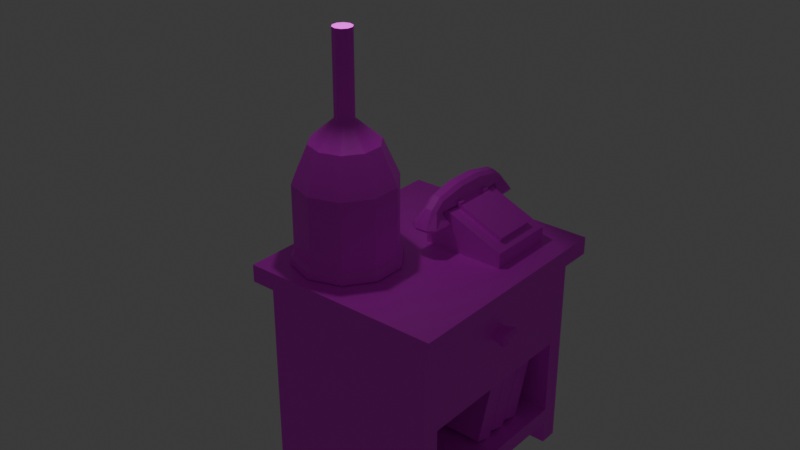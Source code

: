 # Source: low_poly_mesita.blend  (saved by Blender 4.1.24; exported with 4.5.12 LTS)
import bpy
from mathutils import Matrix  # noqa: F401  (used for matrix-valued properties, if any)

bpy.ops.wm.read_factory_settings(use_empty=True)
scene = bpy.context.scene
scene.name = 'Scene'

# ---- collections
col_mesita = bpy.data.collections.new('Mesita'); scene.collection.children.link(col_mesita)
col_libros = bpy.data.collections.new('Libros'); scene.collection.children.link(col_libros)
col_telefono = bpy.data.collections.new('Telefono'); scene.collection.children.link(col_telefono)
col_lampara = bpy.data.collections.new('Lampara'); scene.collection.children.link(col_lampara)

# ---- images (referenced by path relative to the original .blend; pixels are not part of the script)
import os
ASSET_DIR = os.environ.get("B2B_ASSET_DIR", "")  # directory of the original .blend (textures are referenced by path, not embedded)
HERE = os.path.dirname(os.path.abspath(__file__))  # packed textures are extracted next to this script under _unpacked/

def load_image(name, relpath, width, height, colorspace="sRGB"):
    """Load a texture the original file referenced (path relative to the .blend, or extracted next to this script)."""
    p = next((c for c in (os.path.join(HERE, relpath), os.path.join(ASSET_DIR, relpath)) if relpath and os.path.exists(c)), "")
    if p:
        img = bpy.data.images.load(p, check_existing=True)
        img.name = name
    else:  # same state as the original file: an image datablock whose file is absent (Cycles renders it pink)
        img = bpy.data.images.new(name, width, height)
        img.source = "FILE"
        img.filepath = "//" + (relpath or name)
    img.colorspace_settings.name = colorspace
    return img
img_mesita_texture = load_image('mesita_texture', 'mesita_texture.png', 1024, 1024, 'sRGB')
img_book1 = load_image('book1', 'book1.png', 1024, 1024, 'sRGB')
img_book2 = load_image('book2', 'book2.png', 1024, 1024, 'sRGB')
img_book3 = load_image('book3', 'book3.png', 1024, 1024, 'sRGB')
img_telefono_texture = load_image('Telefono_texture', 'Telefono_texture.png', 1024, 1024, 'sRGB')
img_lampara_texture = load_image('Lampara_texture', 'Lampara_texture.png', 1024, 1024, 'sRGB')
img_cabeza_lampara_texture_png = load_image('cabeza_lampara_texture.png', 'cabeza_lampara_texture.png', 1024, 1024, 'sRGB')

# ---- materials (node trees are filled in below, after node groups)
mat_mesita_mat = bpy.data.materials.new('mesita_MAt')
mat_mesita_mat.use_transparent_shadow = False
mat_material_002 = bpy.data.materials.new('Material.002')
mat_material_002.use_transparent_shadow = False
mat_material_003 = bpy.data.materials.new('Material.003')
mat_material_003.use_transparent_shadow = False
mat_material_004 = bpy.data.materials.new('Material.004')
mat_material_004.use_transparent_shadow = False
mat_telefono_mat = bpy.data.materials.new('telefono_MAT')
mat_telefono_mat.use_transparent_shadow = False
mat_lampara_mat = bpy.data.materials.new('lampara_MAT')
mat_lampara_mat.use_transparent_shadow = False
mat_cabeza_lampara_mat = bpy.data.materials.new('cabeza_lampara_MAT')
mat_cabeza_lampara_mat.use_transparent_shadow = False

# ---- material node trees
mat_mesita_mat.use_nodes = True; mat_mesita_mat.node_tree.nodes.clear()
_N = mat_mesita_mat.node_tree.nodes; _L = mat_mesita_mat.node_tree.links
n0 = _N.new('ShaderNodeBsdfPrincipled'); n0.name = 'Principled BSDF'; n0.location = (10, 300)
n1 = _N.new('ShaderNodeOutputMaterial'); n1.name = 'Material Output'; n1.location = (300, 300)
n2 = _N.new('ShaderNodeTexImage'); n2.name = 'Image Texture'; n2.location = (-280, 275)
n2.image = img_mesita_texture
_L.new(n0.outputs[0], n1.inputs[0])
_L.new(n2.outputs[0], n0.inputs[0])
n1.is_active_output = True
mat_material_002.use_nodes = True; mat_material_002.node_tree.nodes.clear()
_N = mat_material_002.node_tree.nodes; _L = mat_material_002.node_tree.links
n0 = _N.new('ShaderNodeBsdfPrincipled'); n0.name = 'Principled BSDF'; n0.location = (10, 300)
n1 = _N.new('ShaderNodeOutputMaterial'); n1.name = 'Material Output'; n1.location = (300, 300)
n2 = _N.new('ShaderNodeTexImage'); n2.name = 'Image Texture'; n2.location = (-280, 275)
n2.image = img_book1
_L.new(n0.outputs[0], n1.inputs[0])
_L.new(n2.outputs[0], n0.inputs[0])
n1.is_active_output = True
mat_material_003.use_nodes = True; mat_material_003.node_tree.nodes.clear()
_N = mat_material_003.node_tree.nodes; _L = mat_material_003.node_tree.links
n0 = _N.new('ShaderNodeBsdfPrincipled'); n0.name = 'Principled BSDF'; n0.location = (10, 300)
n1 = _N.new('ShaderNodeOutputMaterial'); n1.name = 'Material Output'; n1.location = (300, 300)
n2 = _N.new('ShaderNodeTexImage'); n2.name = 'Image Texture'; n2.location = (-280, 275)
n2.image = img_book2
_L.new(n0.outputs[0], n1.inputs[0])
_L.new(n2.outputs[0], n0.inputs[0])
n1.is_active_output = True
mat_material_004.use_nodes = True; mat_material_004.node_tree.nodes.clear()
_N = mat_material_004.node_tree.nodes; _L = mat_material_004.node_tree.links
n0 = _N.new('ShaderNodeBsdfPrincipled'); n0.name = 'Principled BSDF'; n0.location = (10, 300)
n1 = _N.new('ShaderNodeOutputMaterial'); n1.name = 'Material Output'; n1.location = (300, 300)
n2 = _N.new('ShaderNodeTexImage'); n2.name = 'Image Texture'; n2.location = (-280, 275)
n2.image = img_book3
_L.new(n0.outputs[0], n1.inputs[0])
_L.new(n2.outputs[0], n0.inputs[0])
n1.is_active_output = True
mat_telefono_mat.use_nodes = True; mat_telefono_mat.node_tree.nodes.clear()
_N = mat_telefono_mat.node_tree.nodes; _L = mat_telefono_mat.node_tree.links
n0 = _N.new('ShaderNodeBsdfPrincipled'); n0.name = 'Principled BSDF'; n0.location = (10, 300)
n1 = _N.new('ShaderNodeOutputMaterial'); n1.name = 'Material Output'; n1.location = (300, 300)
n2 = _N.new('ShaderNodeTexImage'); n2.name = 'Image Texture'; n2.location = (-280, 275)
n2.image = img_telefono_texture
_L.new(n0.outputs[0], n1.inputs[0])
_L.new(n2.outputs[0], n0.inputs[0])
n1.is_active_output = True
mat_lampara_mat.use_nodes = True; mat_lampara_mat.node_tree.nodes.clear()
_N = mat_lampara_mat.node_tree.nodes; _L = mat_lampara_mat.node_tree.links
n0 = _N.new('ShaderNodeBsdfPrincipled'); n0.name = 'Principled BSDF'; n0.location = (10, 300)
n1 = _N.new('ShaderNodeOutputMaterial'); n1.name = 'Material Output'; n1.location = (300, 300)
n2 = _N.new('ShaderNodeTexImage'); n2.name = 'Image Texture'; n2.location = (-280, 275)
n2.image = img_lampara_texture
_L.new(n0.outputs[0], n1.inputs[0])
_L.new(n2.outputs[0], n0.inputs[0])
n1.is_active_output = True
mat_cabeza_lampara_mat.use_nodes = True; mat_cabeza_lampara_mat.node_tree.nodes.clear()
_N = mat_cabeza_lampara_mat.node_tree.nodes; _L = mat_cabeza_lampara_mat.node_tree.links
n0 = _N.new('ShaderNodeBsdfPrincipled'); n0.name = 'Principled BSDF'; n0.location = (10, 300)
n0.inputs[2].default_value = 0.0
n0.inputs[4].default_value = 0.0
n1 = _N.new('ShaderNodeOutputMaterial'); n1.name = 'Material Output'; n1.location = (300, 300)
n2 = _N.new('ShaderNodeTexImage'); n2.name = 'Image Texture'; n2.location = (-280, 275)
n2.image = img_cabeza_lampara_texture_png
_L.new(n0.outputs[0], n1.inputs[0])
_L.new(n2.outputs[0], n0.inputs[0])
n1.is_active_output = True

# ---- world
world_world = bpy.data.worlds.new('World'); scene.world = world_world
world_world.use_nodes = True; world_world.node_tree.nodes.clear()
_N = world_world.node_tree.nodes; _L = world_world.node_tree.links
n0 = _N.new('ShaderNodeOutputWorld'); n0.name = 'World Output'; n0.location = (300, 300)
n1 = _N.new('ShaderNodeBackground'); n1.name = 'Background'; n1.location = (10, 300)
n1.inputs[0].default_value = (0.05088, 0.05088, 0.05088, 1.0)
_L.new(n1.outputs[0], n0.inputs[0])
n0.is_active_output = True
world_world.color = (0.05088, 0.05088, 0.05088)
world_world.use_sun_shadow = False
world_world.sun_shadow_jitter_overblur = 0.0

# ---- lights
light_point = bpy.data.lights.new('Point', 'POINT')
light_point.transmission_factor = 0.0
light_point.energy = 217.3
light_point.shadow_soft_size = 0.25
light_point.shadow_maximum_resolution = 0.006
light_point.use_absolute_resolution = True

# ---- meshes
me_cube = bpy.data.meshes.new('Cube')
me_cube.from_pydata([(1.0, -0.83, -1.0), (1.0, -1.0, -1.0), (-1.0, -0.83, -1.0), (-1.0, -1.0, -1.0), (-1.0, 0.0, -1.0), (1.0, 0.0, 1.0), (-1.0, 0.0, 1.0), (1.0, 0.0, -1.0), (0.669, -0.83, -1.0), (-0.6712, -0.83, -1.0), (-0.6712, -1.0, -1.0), (0.669, -1.0, -1.0), (0.669, 0.0, -1.0), (-0.6712, 0.0, -1.0), (-1.0, -0.83, -1.234), (-1.0, -1.0, -1.234), (-0.6712, -0.83, -1.234), (0.669, -1.0, -1.234), (1.0, -1.0, -1.234), (1.0, -0.83, -1.234), (0.669, -0.83, -1.234), (-0.6712, -1.0, -1.234), (1.0, -0.83, -0.8413), (1.0, 0.0, -0.8413), (-1.0, 0.0, -0.8413), (-0.6712, 0.0, -0.8413), (0.669, 0.0, -0.8413), (1.0, -0.83, 0.07937), (1.0, 0.0, 0.07937), (-1.0, 0.0, 0.07937), (-0.6712, 0.0, 0.07937), (-0.6281, -0.83, 0.07937), (-0.6281, -0.83, -0.8413), (-0.6281, 0.0, 0.07937), (-0.6281, 0.0, -0.8413), (-1.0, -1.0, 0.8283), (1.0, -1.0, 0.8283), (1.0, -0.83, 0.8283), (1.0, 0.0, 0.8283), (-1.0, 0.0, 0.8283), (1.0, -0.83, 0.687), (1.0, 0.0, 0.687), (-1.0, 0.0, 0.687), (1.0, -0.83, 0.2367), (1.0, 0.0, 0.2367), (-1.0, 0.0, 0.2367), (0.7994, 0.0, 0.07937), (0.7994, -0.83, 0.07937), (1.0, 0.0, -0.07257), (1.0, -0.83, -0.07257), (0.7994, -0.83, -0.07257), (0.7994, 0.0, -0.07257), (1.0, 0.0, 0.4366), (1.0, -0.07403, 0.4366), (1.0, 0.0, 0.5173), (1.0, -0.07403, 0.5173), (1.123, 0.0, 0.5361), (1.167, 0.0, 0.5098), (1.167, 0.0, 0.4442), (1.123, 0.0, 0.4179), (1.167, -0.063, 0.5098), (1.123, -0.09122, 0.536), (1.123, -0.09122, 0.4179), (1.167, -0.063, 0.4442), (-1.136, 0.0, 1.0), (-1.136, 0.0, 0.8283), (-1.136, -1.105, 0.8283), (-1.136, -1.105, 1.0), (1.138, 0.0, 1.0), (1.138, 0.0, 0.8283), (1.138, -1.105, 1.0), (1.138, -1.105, 0.8283), (1.0, 0.83, -1.0), (1.0, 1.0, -1.0), (-1.0, 0.83, -1.0), (-1.0, 1.0, -1.0), (0.669, 0.83, -1.0), (-0.6712, 0.83, -1.0), (-0.6712, 1.0, -1.0), (0.669, 1.0, -1.0), (-1.0, 0.83, -1.234), (-1.0, 1.0, -1.234), (-0.6712, 0.83, -1.234), (0.669, 1.0, -1.234), (1.0, 1.0, -1.234), (1.0, 0.83, -1.234), (0.669, 0.83, -1.234), (-0.6712, 1.0, -1.234), (1.0, 0.83, -0.8413), (1.0, 0.83, 0.07937), (-0.6281, 0.83, 0.07937), (-0.6281, 0.83, -0.8413), (-1.0, 1.0, 0.8283), (1.0, 1.0, 0.8283), (1.0, 0.83, 0.8283), (1.0, 0.83, 0.687), (1.0, 0.83, 0.2367), (0.7994, 0.83, 0.07937), (1.0, 0.83, -0.07257), (0.7994, 0.83, -0.07257), (1.0, 0.07403, 0.4366), (1.0, 0.07403, 0.5173), (1.167, 0.063, 0.5098), (1.123, 0.09122, 0.536), (1.123, 0.09122, 0.4179), (1.167, 0.063, 0.4442), (-1.136, 1.105, 0.8283), (-1.136, 1.105, 1.0), (1.138, 1.105, 1.0), (1.138, 1.105, 0.8283)], [], [(0, 1, 18, 19), (26, 23, 7, 12), (5, 6, 64, 67, 70, 68), (24, 25, 13, 4), (25, 26, 12, 13), (13, 12, 7, 0, 8, 11, 10, 9, 2, 4), (9, 10, 21, 16), (20, 19, 18, 17), (14, 16, 21, 15), (1, 11, 17, 18), (11, 8, 20, 17), (10, 3, 15, 21), (2, 9, 16, 14), (8, 0, 19, 20), (3, 2, 14, 15), (29, 30, 25, 24), (7, 23, 22, 0), (22, 23, 34, 32), (24, 4, 2, 3, 35, 39, 42, 45, 29), (36, 35, 3, 10, 11, 1), (5, 38, 39, 6), (27, 22, 32, 31, 47), (34, 33, 31, 32), (39, 38, 41, 42), (46, 47, 31, 33), (45, 44, 28, 30, 29), (27, 47, 50, 49), (28, 44, 43, 27), (48, 49, 50, 51), (53, 55, 54, 41, 40, 43, 44, 52), (41, 38, 37, 40), (53, 52, 59, 62), (54, 55, 61, 56), (55, 53, 62, 61), (52, 54, 56, 57, 58, 59), (61, 62, 63, 60), (58, 63, 62, 59), (56, 61, 60, 57), (58, 57, 60, 63), (28, 27, 49, 48), (71, 70, 67, 66), (65, 66, 67, 64), (36, 37, 38, 69, 71), (42, 41, 54, 52, 44, 45), (70, 71, 69, 68), (6, 39, 65, 64), (38, 5, 68, 69), (47, 46, 51, 50), (40, 37, 36, 1, 0, 22, 27, 43), (35, 36, 71, 66), (39, 35, 66, 65), (72, 85, 84, 73), (5, 68, 108, 107, 64, 6), (13, 4, 74, 77, 78, 79, 76, 72, 7, 12), (77, 82, 87, 78), (86, 83, 84, 85), (80, 81, 87, 82), (73, 84, 83, 79), (79, 83, 86, 76), (78, 87, 81, 75), (74, 80, 82, 77), (76, 86, 85, 72), (75, 81, 80, 74), (7, 72, 88, 23), (88, 91, 34, 23), (24, 29, 45, 42, 39, 92, 75, 74, 4), (93, 73, 79, 78, 75, 92), (89, 97, 90, 91, 88), (34, 91, 90, 33), (46, 33, 90, 97), (89, 98, 99, 97), (28, 89, 96, 44), (48, 51, 99, 98), (100, 52, 44, 96, 95, 41, 54, 101), (41, 95, 94, 38), (100, 104, 59, 52), (54, 56, 103, 101), (101, 103, 104, 100), (103, 102, 105, 104), (58, 59, 104, 105), (56, 57, 102, 103), (58, 105, 102, 57), (28, 48, 98, 89), (109, 106, 107, 108), (65, 64, 107, 106), (93, 109, 69, 38, 94), (108, 68, 69, 109), (97, 99, 51, 46), (95, 96, 89, 88, 72, 73, 93, 94), (92, 106, 109, 93), (39, 65, 106, 92)])
_uv = me_cube.uv_layers.new(name='UVMap')
_uv.uv.foreach_set('vector', [0.2396, 0.537, 0.2619, 0.537, 0.2619, 0.5643, 0.2396, 0.5643, 0.5306, 0.3617, 0.5306, 0.3184, 0.5513, 0.3184, 0.5513, 0.3617, 0.4342, 0.2785, 0.4342, 0.01776, 0.4342, 2.235e-08, 0.5789, 3.5e-08, 0.5789, 0.2965, 0.4342, 0.2965, 0.5306, 0.5802, 0.5306, 0.5372, 0.5513, 0.5372, 0.5513, 0.5802, 0.5306, 0.5372, 0.5306, 0.3617, 0.5513, 0.3617, 0.5513, 0.5372, 0.6219, 0.1309, 0.7973, 0.1309, 0.8406, 0.1309, 0.8406, 0.2396, 0.7973, 0.2396, 0.7973, 0.26, 0.6219, 0.26, 0.6219, 0.2396, 0.5818, 0.2396, 0.5818, 0.1309, 0.581, 0.2619, 0.6033, 0.2619, 0.6033, 0.2926, 0.581, 0.2926, 0.3814, 0.8588, 0.3814, 0.8154, 0.4037, 0.8154, 0.4037, 0.8588, 0.426, 0.8585, 0.426, 0.8154, 0.4482, 0.8154, 0.4482, 0.8585, 7.492e-09, 0.8071, 0.04331, 0.8071, 0.04331, 0.8378, 4.811e-09, 0.8378, 0.6234, 0.2619, 0.6457, 0.2619, 0.6457, 0.2926, 0.6234, 0.2926, 0.2187, 0.8071, 0.2617, 0.8071, 0.2617, 0.8378, 0.2187, 0.8378, 0.3201, 0.8585, 0.3201, 0.8154, 0.3508, 0.8154, 0.3508, 0.8585, 0.8132, 0.5572, 0.8132, 0.5139, 0.8439, 0.5139, 0.8439, 0.5572, 0.5513, 0.5325, 0.5736, 0.5325, 0.5736, 0.5632, 0.5513, 0.5632, 0.41, 0.5802, 0.41, 0.5372, 0.5306, 0.5372, 0.5306, 0.5802, 0.1309, 0.537, 0.1309, 0.5163, 0.2396, 0.5163, 0.2396, 0.537, 0.5017, 0.5981, 0.5017, 0.7068, 0.2894, 0.7068, 0.2894, 0.5981, 0.6803, 0.5171, 0.6803, 0.5379, 0.5736, 0.5379, 0.5513, 0.5379, 0.5513, 0.2985, 0.6803, 0.2985, 0.6803, 0.317, 0.6803, 0.3759, 0.6803, 0.3965, 0.002325, 0.5677, 0.2617, 0.5677, 0.2617, 0.8071, 0.2187, 0.8071, 0.04331, 0.8071, 0.002325, 0.8071, 0.2894, 0.3184, 0.3119, 0.3184, 0.3119, 0.5802, 0.2894, 0.5802, 0.8406, 1.023e-09, 0.9612, 1.013e-08, 0.9612, 0.2132, 0.8406, 0.2132, 0.8406, 0.02627, 0.9316, 0.4052, 0.8157, 0.4052, 0.8157, 0.2965, 0.9316, 0.2965, 0.3119, 0.5802, 0.3119, 0.3184, 0.3304, 0.3184, 0.3304, 0.5802, 0.8132, 0.6753, 0.8132, 0.5666, 1.0, 0.5666, 1.0, 0.6753, 0.3894, 0.5802, 0.3894, 0.3184, 0.41, 0.3184, 0.41, 0.5372, 0.41, 0.5802, 0.7316, 0.2882, 0.7316, 0.2619, 0.7515, 0.2619, 0.7515, 0.2882, 0.1309, 0.3957, 0.1309, 0.3751, 0.2396, 0.3751, 0.2396, 0.3957, 0.9338, 0.4052, 0.9338, 0.2965, 0.9601, 0.2965, 0.9601, 0.4052, 0.1406, 0.3489, 0.1406, 0.3383, 0.1309, 0.3383, 0.1309, 0.3161, 0.2396, 0.3161, 0.2396, 0.3751, 0.1309, 0.3751, 0.1309, 0.3489, 0.1309, 0.3161, 0.1309, 0.2976, 0.2396, 0.2976, 0.2396, 0.3161, 0.6898, 0.2641, 0.6898, 0.2738, 0.6739, 0.2738, 0.6739, 0.2619, 0.7097, 0.2738, 0.7097, 0.2641, 0.7255, 0.2619, 0.7255, 0.2738, 0.7645, 0.2838, 0.754, 0.2838, 0.7515, 0.2678, 0.767, 0.2678, 0.3632, 0.3184, 0.3527, 0.3184, 0.3502, 0.3023, 0.3536, 0.2965, 0.3622, 0.2965, 0.3657, 0.3023, 0.767, 0.2678, 0.7515, 0.2678, 0.7549, 0.2619, 0.7635, 0.2619, 0.668, 0.2738, 0.668, 0.2656, 0.6739, 0.2619, 0.6739, 0.2738, 0.7255, 0.2738, 0.7255, 0.2619, 0.7316, 0.2656, 0.7316, 0.2738, 0.791, 0.2694, 0.7821, 0.2694, 0.7821, 0.2619, 0.791, 0.2619, 0.1309, 0.3957, 0.2396, 0.3957, 0.2396, 0.4156, 0.1309, 0.4156, 0.265, 0.6054, 0.286, 0.6054, 0.286, 0.883, 0.265, 0.883, 0.5251, 0.7453, 0.5251, 0.8875, 0.5017, 0.8875, 0.5017, 0.7453, 0.2757, 0.01807, 0.2534, 0.01807, 0.1447, 0.01807, 0.1447, 1.265e-08, 0.2894, 2.53e-08, 0.3304, 0.5802, 0.3304, 0.3184, 0.3527, 0.3184, 0.3632, 0.3184, 0.3894, 0.3184, 0.3894, 0.5802, 0.5262, 0.5981, 0.5486, 0.5981, 0.5486, 0.7413, 0.5262, 0.7413, 0.2894, 0.5802, 0.3119, 0.5802, 0.3119, 0.5981, 0.2894, 0.5981, 0.3119, 0.3184, 0.2894, 0.3184, 0.2894, 0.3003, 0.3119, 0.3003, 0.9601, 0.5139, 0.9601, 0.4052, 0.98, 0.4052, 0.98, 0.5139, 0.2396, 0.3161, 0.2396, 0.2976, 0.2613, 0.2976, 0.2613, 0.537, 0.2396, 0.537, 0.2396, 0.5163, 0.2396, 0.3957, 0.2396, 0.3751, 0.2762, 0.27, 0.2762, 0.0278, 0.2889, 0.01108, 0.2889, 0.2865, 0.1492, 0.2792, 0.272, 0.2792, 0.285, 0.2959, 0.1492, 0.2959, 0.02227, 0.537, 0.02227, 0.5643, -2.799e-09, 0.5643, -1.181e-10, 0.537, 0.4342, 0.2785, 0.4342, 0.2965, 0.2929, 0.2965, 0.2929, 9.694e-09, 0.4342, 2.235e-08, 0.4342, 0.01776, 0.6219, 0.1309, 0.5818, 0.1309, 0.5818, 0.02227, 0.6219, 0.02227, 0.6219, -1.222e-10, 0.7973, -1.336e-08, 0.7973, 0.02227, 0.8406, 0.02227, 0.8406, 0.1309, 0.7973, 0.1309, 0.6655, 0.2619, 0.6655, 0.2926, 0.6457, 0.2926, 0.6457, 0.2619, 0.426, 0.8588, 0.4037, 0.8588, 0.4037, 0.8154, 0.426, 0.8154, 0.4705, 0.8585, 0.4482, 0.8585, 0.4482, 0.8154, 0.4705, 0.8154, 0.8132, 0.806, 0.8132, 0.8367, 0.7699, 0.8367, 0.7699, 0.806, 0.6234, 0.2619, 0.6234, 0.2926, 0.6012, 0.2926, 0.6012, 0.2619, 0.5944, 0.806, 0.5944, 0.8367, 0.5513, 0.8367, 0.5513, 0.806, 0.3508, 0.8154, 0.3814, 0.8154, 0.3814, 0.8585, 0.3508, 0.8585, 0.2894, 0.8154, 0.3201, 0.8154, 0.3201, 0.8588, 0.2894, 0.8588, 0.8132, 0.5325, 0.8132, 0.5632, 0.791, 0.5632, 0.791, 0.5325, 0.1309, 0.537, 0.02227, 0.537, 0.02227, 0.5163, 0.1309, 0.5163, 0.5017, 0.8135, 0.2894, 0.8135, 0.2894, 0.7068, 0.5017, 0.7068, 0.6862, 0.5152, 0.6862, 0.3946, 0.6862, 0.374, 0.6862, 0.315, 0.6862, 0.2965, 0.8112, 0.2965, 0.8112, 0.5359, 0.789, 0.5359, 0.6862, 0.5359, 0.8132, 0.5666, 0.8132, 0.806, 0.7699, 0.806, 0.5944, 0.806, 0.5513, 0.806, 0.5513, 0.5666, 0.815, 0.997, 0.815, 0.9707, 0.815, 0.784, 0.9356, 0.784, 0.9356, 0.997, 0.9311, 0.4067, 0.9311, 0.5117, 0.8147, 0.5117, 0.8132, 0.4067, 0.8132, 0.6753, 1.0, 0.6753, 1.0, 0.784, 0.8132, 0.784, 0.6898, 0.2619, 0.7097, 0.2619, 0.7097, 0.2882, 0.6898, 0.2882, 0.1309, 0.3957, 0.02227, 0.3957, 0.02227, 0.3751, 0.1309, 0.3751, 0.9338, 0.4052, 0.9601, 0.4052, 0.9601, 0.5139, 0.9338, 0.5139, 0.1213, 0.3489, 0.1309, 0.3489, 0.1309, 0.3751, 0.02227, 0.3751, 0.02227, 0.3161, 0.1309, 0.3161, 0.1309, 0.3383, 0.1213, 0.3383, 0.1309, 0.3161, 0.02227, 0.3161, 0.02227, 0.2976, 0.1309, 0.2976, 0.6898, 0.2835, 0.6739, 0.2858, 0.6739, 0.2738, 0.6898, 0.2738, 0.7097, 0.2738, 0.7255, 0.2738, 0.7255, 0.2858, 0.7097, 0.2835, 0.7791, 0.2619, 0.7825, 0.2779, 0.767, 0.2779, 0.7703, 0.2619, 0.7825, 0.2779, 0.779, 0.2838, 0.7704, 0.2838, 0.767, 0.2779, 0.668, 0.2738, 0.6739, 0.2738, 0.6739, 0.2858, 0.668, 0.2821, 0.7255, 0.2738, 0.7316, 0.2738, 0.7316, 0.2821, 0.7255, 0.2858, 0.791, 0.2701, 0.791, 0.2784, 0.7835, 0.2784, 0.7835, 0.2701, 0.1309, 0.3957, 0.1309, 0.4156, 0.02227, 0.4156, 0.02227, 0.3957, 0.2857, 0.301, 0.2857, 0.592, 0.2637, 0.592, 0.2637, 0.301, 0.5254, 0.7428, 0.5017, 0.7428, 0.5017, 0.5981, 0.5254, 0.5981, 0.01377, 0.01807, 3.122e-08, 2.729e-15, 0.1447, 1.265e-08, 0.1447, 0.01807, 0.03604, 0.01807, 0.5262, 0.8875, 0.5262, 0.7432, 0.5486, 0.7432, 0.5486, 0.8875, 0.9601, 0.2965, 0.98, 0.2965, 0.98, 0.4052, 0.9601, 0.4052, 0.02227, 0.3161, 0.02227, 0.3751, 0.02227, 0.3957, 0.02227, 0.5163, 0.02227, 0.537, -1.181e-10, 0.537, 2.081e-08, 0.2976, 0.02227, 0.2976, 0.01377, 0.2742, 5.202e-09, 0.292, 3.122e-08, 2.729e-15, 0.01377, 0.01807, 0.1447, 0.2798, 0.1447, 0.2954, 0.004844, 0.2954, 0.01862, 0.2798])
me_cube.materials.append(mat_mesita_mat)
me_cube.use_mirror_vertex_groups = False
me_cube.update()
me_cube_001 = bpy.data.meshes.new('Cube.001')
me_cube_001.from_pydata([(-1.0, -1.0, -1.0), (-1.0, -1.0, 1.0), (-1.0, 1.0, -1.0), (-1.0, 1.0, 1.0), (1.0, -1.0, -1.0), (1.0, -1.0, 1.0), (1.0, 1.0, -1.0), (1.0, 1.0, 1.0)], [], [(0, 1, 3, 2), (2, 3, 7, 6), (6, 7, 5, 4), (4, 5, 1, 0), (2, 6, 4, 0), (7, 3, 1, 5)])
_uv = me_cube_001.uv_layers.new(name='UVMap')
_uv.uv.foreach_set('vector', [0.375, 0.0, 0.625, 0.0, 0.625, 0.25, 0.375, 0.25, 0.375, 0.25, 0.625, 0.25, 0.625, 0.5, 0.375, 0.5, 0.375, 0.5, 0.625, 0.5, 0.625, 0.75, 0.375, 0.75, 0.375, 0.75, 0.625, 0.75, 0.625, 1.0, 0.375, 1.0, 0.125, 0.5, 0.375, 0.5, 0.375, 0.75, 0.125, 0.75, 0.625, 0.5, 0.875, 0.5, 0.875, 0.75, 0.625, 0.75])
me_cube_001.materials.append(mat_material_002)
me_cube_001.use_paint_bone_selection = False
me_cube_001.use_paint_mask = True
me_cube_001.update()
me_cube_002 = bpy.data.meshes.new('Cube.002')
me_cube_002.from_pydata([(-1.0, -1.0, -1.0), (-1.0, -1.0, 1.0), (-1.0, 1.0, -1.0), (-1.0, 1.0, 1.0), (1.0, -1.0, -1.0), (1.0, -1.0, 1.0), (1.0, 1.0, -1.0), (1.0, 1.0, 1.0)], [], [(0, 1, 3, 2), (2, 3, 7, 6), (6, 7, 5, 4), (4, 5, 1, 0), (2, 6, 4, 0), (7, 3, 1, 5)])
_uv = me_cube_002.uv_layers.new(name='UVMap')
_uv.uv.foreach_set('vector', [0.375, 0.0, 0.625, 0.0, 0.625, 0.25, 0.375, 0.25, 0.375, 0.25, 0.625, 0.25, 0.625, 0.5, 0.375, 0.5, 0.375, 0.5, 0.625, 0.5, 0.625, 0.75, 0.375, 0.75, 0.375, 0.75, 0.625, 0.75, 0.625, 1.0, 0.375, 1.0, 0.125, 0.5, 0.375, 0.5, 0.375, 0.75, 0.125, 0.75, 0.625, 0.5, 0.875, 0.5, 0.875, 0.75, 0.625, 0.75])
me_cube_002.materials.append(mat_material_003)
me_cube_002.use_paint_bone_selection = False
me_cube_002.use_paint_mask = True
me_cube_002.update()
me_cube_003 = bpy.data.meshes.new('Cube.003')
me_cube_003.from_pydata([(-1.0, -1.0, -1.0), (-1.0, -1.0, 1.0), (-1.0, 1.0, -1.0), (-1.0, 1.0, 1.0), (1.0, -1.0, -1.0), (1.0, -1.0, 1.0), (1.0, 1.0, -1.0), (1.0, 1.0, 1.0)], [], [(0, 1, 3, 2), (2, 3, 7, 6), (6, 7, 5, 4), (4, 5, 1, 0), (2, 6, 4, 0), (7, 3, 1, 5)])
_uv = me_cube_003.uv_layers.new(name='UVMap')
_uv.uv.foreach_set('vector', [0.375, 0.0, 0.625, 0.0, 0.625, 0.25, 0.375, 0.25, 0.375, 0.25, 0.625, 0.25, 0.625, 0.5, 0.375, 0.5, 0.375, 0.5, 0.625, 0.5, 0.625, 0.75, 0.375, 0.75, 0.375, 0.75, 0.625, 0.75, 0.625, 1.0, 0.375, 1.0, 0.125, 0.5, 0.375, 0.5, 0.375, 0.75, 0.125, 0.75, 0.625, 0.5, 0.875, 0.5, 0.875, 0.75, 0.625, 0.75])
me_cube_003.materials.append(mat_material_004)
me_cube_003.update()
me_cube_004 = bpy.data.meshes.new('Cube.004')
me_cube_004.from_pydata([(-1.0, 0.9526, -1.0), (-1.0, 0.9526, 0.2023), (1.0, 0.9526, -1.0), (1.0, 0.9526, -0.5413), (-1.0, 0.5949, -1.0), (-1.0, 0.5949, 0.2023), (1.0, 0.5949, -1.0), (1.0, 0.5949, -0.5413), (-0.3258, 0.9526, -1.0), (-0.3258, 0.9526, 0.155), (-0.3258, 0.5949, 0.155), (-0.3258, 0.5949, -1.0), (0.7753, 0.9526, -1.0), (0.7753, 0.5949, -0.4232), (0.7753, 0.9526, -0.4232), (0.7753, 0.5949, -1.0), (-0.2823, 0.5949, 0.2887), (0.8188, 0.5949, -0.2896), (-1.0, 0.4195, -1.0), (1.0, 0.4195, -0.5413), (-1.0, 0.4195, 0.2023), (1.0, 0.4195, -1.0), (-0.3258, 0.4195, -1.0), (-0.3258, 0.4195, 0.05585), (0.7753, 0.4195, -0.4232), (0.7753, 0.4195, -1.0), (-0.2823, 0.4195, 0.2887), (0.8188, 0.4195, -0.2896), (-0.407, 0.9526, 0.1977), (-0.407, 0.5949, -1.0), (-0.407, 0.9526, -1.0), (-0.407, 0.5949, 0.1977), (-0.407, 0.4195, -1.0), (-0.407, 0.4195, 0.2336), (-0.9135, 0.9526, 0.2051), (-0.9135, 0.5949, -1.0), (-0.9135, 0.4195, -1.0), (-0.9135, 0.9526, -1.0), (-0.9135, 0.5949, 0.2051), (-0.9135, 0.4195, 0.2051), (-0.8335, 0.9526, -1.0), (-0.8335, 0.5949, 0.2058), (-0.8335, 0.4195, 0.3409), (-0.8335, 0.9526, 0.2058), (-0.8335, 0.5949, -1.0), (-0.8335, 0.4195, -1.0), (-0.4099, 0.5949, 0.3778), (-0.3288, 0.5949, 0.3352), (-0.3288, 0.4195, 0.3352), (-0.4099, 0.4195, 0.3778), (-0.9164, 0.4195, 0.3852), (-0.9164, 0.5949, 0.3852), (-0.8364, 0.5949, 0.3859), (-0.8364, 0.4195, 0.3859), (-0.793, 1.127, 0.254), (-0.4483, 1.127, 0.2474), (-0.8163, 0.3755, 0.7666), (-0.7231, 0.366, 0.8539), (-0.5258, 0.366, 0.8419), (-0.431, 0.3758, 0.7439), (-0.707, 1.127, 0.6688), (-0.7957, 1.127, 0.5837), (-0.451, 1.127, 0.5628), (-0.5411, 1.127, 0.6587), (-0.793, 1.135, 0.1624), (-0.4483, 1.13, 0.1589), (-0.7957, 1.381, 0.3397), (-0.707, 1.444, 0.3855), (-0.5411, 1.437, 0.3801), (-0.451, 1.365, 0.3285), (-0.8841, 1.116, -0.1925), (-0.9508, 1.061, -0.09607), (-0.2865, 1.05, -0.09615), (-0.3542, 1.107, -0.1926), (-0.9558, 1.624, -0.09134), (-0.8885, 1.597, -0.1888), (-0.7655, 1.701, -0.188), (-0.7849, 1.769, -0.08998), (-0.4654, 1.752, -0.0901), (-0.4929, 1.686, -0.1881), (-0.3585, 1.56, -0.1891), (-0.2917, 1.588, -0.09161), (-1.0, 0.0, -1.0), (1.0, 0.0, -0.5413), (-0.3258, 0.0, -1.0), (-0.3258, 0.0, 0.05585), (0.7753, 0.0, -0.4232), (0.7753, 0.0, -1.0), (-0.2823, 0.0, 0.2887), (0.8188, 0.0, -0.2896), (-1.0, 0.0, 0.2023), (1.0, 0.0, -1.0), (-0.407, 0.0, 0.2336), (-0.407, 0.0, -1.0), (-0.9135, 0.0, -1.0), (-0.9135, 0.0, 0.2051), (-0.8335, 0.0, 0.3409), (-0.8335, 0.0, -1.0), (-0.5258, 0.0, 0.8419), (-0.431, 0.0, 0.7439), (-0.8163, 0.0, 0.7666), (-0.7231, 0.0, 0.8539), (-1.0, -0.9526, -1.0), (-1.0, -0.9526, 0.2023), (1.0, -0.9526, -1.0), (1.0, -0.9526, -0.5413), (-1.0, -0.5949, -1.0), (-1.0, -0.5949, 0.2023), (1.0, -0.5949, -1.0), (1.0, -0.5949, -0.5413), (-0.3258, -0.9526, -1.0), (-0.3258, -0.9526, 0.155), (-0.3258, -0.5949, 0.155), (-0.3258, -0.5949, -1.0), (0.7753, -0.9526, -1.0), (0.7753, -0.5949, -0.4232), (0.7753, -0.9526, -0.4232), (0.7753, -0.5949, -1.0), (-0.2823, -0.5949, 0.2887), (0.8188, -0.5949, -0.2896), (-1.0, -0.4195, -1.0), (1.0, -0.4195, -0.5413), (-1.0, -0.4195, 0.2023), (1.0, -0.4195, -1.0), (-0.3258, -0.4195, -1.0), (-0.3258, -0.4195, 0.05585), (0.7753, -0.4195, -0.4232), (0.7753, -0.4195, -1.0), (-0.2823, -0.4195, 0.2887), (0.8188, -0.4195, -0.2896), (-0.407, -0.9526, 0.1977), (-0.407, -0.5949, -1.0), (-0.407, -0.9526, -1.0), (-0.407, -0.5949, 0.1977), (-0.407, -0.4195, -1.0), (-0.407, -0.4195, 0.2336), (-0.9135, -0.9526, 0.2051), (-0.9135, -0.5949, -1.0), (-0.9135, -0.4195, -1.0), (-0.9135, -0.9526, -1.0), (-0.9135, -0.5949, 0.2051), (-0.9135, -0.4195, 0.2051), (-0.8335, -0.9526, -1.0), (-0.8335, -0.5949, 0.2058), (-0.8335, -0.4195, 0.3409), (-0.8335, -0.9526, 0.2058), (-0.8335, -0.5949, -1.0), (-0.8335, -0.4195, -1.0), (-0.4099, -0.5949, 0.3778), (-0.3288, -0.5949, 0.3352), (-0.3288, -0.4195, 0.3352), (-0.4099, -0.4195, 0.3778), (-0.9164, -0.4195, 0.3852), (-0.9164, -0.5949, 0.3852), (-0.8364, -0.5949, 0.3859), (-0.8364, -0.4195, 0.3859), (-0.793, -1.127, 0.254), (-0.4483, -1.127, 0.2474), (-0.8163, -0.3755, 0.7666), (-0.7231, -0.366, 0.8539), (-0.5258, -0.366, 0.8419), (-0.431, -0.3758, 0.7439), (-0.707, -1.127, 0.6688), (-0.7957, -1.127, 0.5837), (-0.451, -1.127, 0.5628), (-0.5411, -1.127, 0.6587), (-0.793, -1.135, 0.1624), (-0.4483, -1.13, 0.1589), (-0.7957, -1.381, 0.3397), (-0.707, -1.444, 0.3855), (-0.5411, -1.437, 0.3801), (-0.451, -1.365, 0.3285), (-0.8841, -1.116, -0.1925), (-0.9508, -1.061, -0.09607), (-0.2865, -1.05, -0.09615), (-0.3542, -1.107, -0.1926), (-0.9558, -1.624, -0.09134), (-0.8885, -1.597, -0.1888), (-0.7655, -1.701, -0.188), (-0.7849, -1.769, -0.08998), (-0.4654, -1.752, -0.0901), (-0.4929, -1.686, -0.1881), (-0.3585, -1.56, -0.1891), (-0.2917, -1.588, -0.09161)], [], [(6, 2, 3, 7), (37, 0, 1, 34), (15, 12, 2, 6), (38, 34, 1, 5), (39, 38, 5, 20), (25, 15, 6, 21), (21, 6, 7, 19), (0, 4, 5, 1), (32, 29, 11, 22), (13, 14, 9, 10), (29, 30, 8, 11), (12, 8, 9, 14), (2, 12, 14, 3), (7, 3, 14, 13), (19, 7, 13, 24), (22, 11, 15, 25), (11, 8, 12, 15), (23, 26, 16, 10), (10, 16, 17, 13), (85, 88, 26, 23), (13, 17, 27, 24), (84, 22, 25, 87), (83, 19, 24, 86), (93, 32, 22, 84), (4, 18, 20, 5), (91, 21, 19, 83), (87, 25, 21, 91), (95, 39, 20, 90), (42, 53, 50, 39), (85, 23, 33, 92), (97, 45, 32, 93), (44, 40, 30, 29), (45, 44, 29, 32), (10, 9, 28, 31), (8, 30, 28, 9), (18, 4, 35, 36), (4, 0, 37, 35), (82, 18, 36, 94), (96, 42, 39, 95), (33, 49, 46, 31), (41, 43, 34, 38), (40, 37, 34, 43), (30, 40, 43, 28), (31, 28, 43, 41), (33, 31, 41, 42), (36, 35, 44, 45), (35, 37, 40, 44), (94, 36, 45, 97), (48, 47, 46, 49), (53, 52, 51, 50), (39, 50, 51, 38), (23, 48, 49, 33), (41, 52, 53, 42), (10, 47, 48, 23), (31, 46, 47, 10), (38, 51, 52, 41), (96, 100, 56, 42), (56, 61, 54, 42), (33, 55, 62, 59), (61, 66, 64, 54), (42, 54, 55, 33), (98, 58, 57, 101), (98, 99, 59, 58), (100, 101, 57, 56), (60, 61, 56, 57), (58, 59, 62, 63), (58, 63, 60, 57), (65, 72, 81, 69), (60, 67, 66, 61), (63, 68, 67, 60), (54, 64, 65, 55), (55, 65, 69, 62), (62, 69, 68, 63), (66, 74, 71, 64), (70, 75, 76, 79, 80, 73), (67, 77, 74, 66), (69, 81, 78, 68), (68, 78, 77, 67), (71, 70, 73, 72), (75, 74, 77, 76), (79, 78, 81, 80), (76, 77, 78, 79), (70, 71, 74, 75), (80, 81, 72, 73), (64, 71, 72, 65), (98, 101, 100, 96, 95, 90, 82, 94, 97, 93, 84, 87, 91, 83, 86, 89, 88, 85, 92, 99), (33, 59, 99, 92), (18, 82, 90, 20), (24, 27, 89, 86), (89, 27, 17, 16, 26, 88), (108, 109, 105, 104), (139, 136, 103, 102), (117, 108, 104, 114), (140, 107, 103, 136), (141, 122, 107, 140), (127, 123, 108, 117), (123, 121, 109, 108), (102, 103, 107, 106), (134, 124, 113, 131), (115, 112, 111, 116), (131, 113, 110, 132), (114, 116, 111, 110), (104, 105, 116, 114), (109, 115, 116, 105), (121, 126, 115, 109), (124, 127, 117, 113), (113, 117, 114, 110), (125, 112, 118, 128), (112, 115, 119, 118), (85, 125, 128, 88), (115, 126, 129, 119), (84, 87, 127, 124), (83, 86, 126, 121), (93, 84, 124, 134), (106, 107, 122, 120), (91, 83, 121, 123), (87, 91, 123, 127), (95, 90, 122, 141), (144, 141, 152, 155), (85, 92, 135, 125), (97, 93, 134, 147), (146, 131, 132, 142), (147, 134, 131, 146), (112, 133, 130, 111), (110, 111, 130, 132), (120, 138, 137, 106), (106, 137, 139, 102), (82, 94, 138, 120), (96, 95, 141, 144), (135, 133, 148, 151), (143, 140, 136, 145), (142, 145, 136, 139), (132, 130, 145, 142), (133, 143, 145, 130), (135, 144, 143, 133), (138, 147, 146, 137), (137, 146, 142, 139), (94, 97, 147, 138), (150, 151, 148, 149), (155, 152, 153, 154), (141, 140, 153, 152), (125, 135, 151, 150), (143, 144, 155, 154), (112, 125, 150, 149), (133, 112, 149, 148), (140, 143, 154, 153), (96, 144, 158, 100), (158, 144, 156, 163), (135, 161, 164, 157), (163, 156, 166, 168), (144, 135, 157, 156), (98, 101, 159, 160), (98, 160, 161, 99), (100, 158, 159, 101), (162, 159, 158, 163), (160, 165, 164, 161), (160, 159, 162, 165), (167, 171, 183, 174), (162, 163, 168, 169), (165, 162, 169, 170), (156, 157, 167, 166), (157, 164, 171, 167), (164, 165, 170, 171), (168, 166, 173, 176), (172, 175, 182, 181, 178, 177), (169, 168, 176, 179), (171, 170, 180, 183), (170, 169, 179, 180), (173, 174, 175, 172), (177, 178, 179, 176), (181, 182, 183, 180), (178, 181, 180, 179), (172, 177, 176, 173), (182, 175, 174, 183), (166, 167, 174, 173), (135, 92, 99, 161), (120, 122, 90, 82), (126, 86, 89, 129), (89, 88, 128, 118, 119, 129)])
_uv = me_cube_004.uv_layers.new(name='UVMap')
_uv.uv.foreach_set('vector', [0.2754, 0.9177, 0.2754, 0.9741, 0.2035, 0.9741, 0.2035, 0.9177, 0.19, 0.3289, 0.19, 0.3153, 0.3795, 0.3153, 0.38, 0.3289, 0.6836, 0.2798, 0.74, 0.2798, 0.74, 0.3153, 0.6836, 0.3153, 0.5921, 0.3284, 0.5357, 0.3284, 0.5357, 0.3153, 0.5921, 0.3153, 0.6197, 0.3284, 0.5921, 0.3284, 0.5921, 0.3153, 0.6197, 0.3153, 0.656, 0.2798, 0.6836, 0.2798, 0.6836, 0.3153, 0.656, 0.3153, 0.2754, 0.89, 0.2754, 0.9177, 0.2035, 0.9177, 0.2035, 0.89, 0.5357, 0.8374, 0.4793, 0.8374, 0.4793, 0.6495, 0.5357, 0.6495, 0.656, 0.09348, 0.6836, 0.09348, 0.6836, 0.1063, 0.656, 0.1063, 0.5921, 0.6107, 0.5357, 0.6107, 0.5357, 0.4202, 0.5921, 0.4202, 0.6836, 0.09348, 0.74, 0.09348, 0.74, 0.1063, 0.6836, 0.1063, 0.19, 0.5951, 0.19, 0.4216, 0.3721, 0.4216, 0.2809, 0.5951, 0.19, 0.6306, 0.19, 0.5951, 0.2809, 0.5951, 0.2623, 0.6306, 0.5921, 0.6495, 0.5357, 0.6495, 0.5357, 0.6107, 0.5921, 0.6107, 0.6197, 0.6495, 0.5921, 0.6495, 0.5921, 0.6107, 0.6197, 0.6107, 0.656, 0.1063, 0.6836, 0.1063, 0.6836, 0.2798, 0.656, 0.2798, 0.6836, 0.1063, 0.74, 0.1063, 0.74, 0.2798, 0.6836, 0.2798, 0.6785, 0.6772, 0.6567, 0.6772, 0.6567, 0.6495, 0.6785, 0.6495, 0.9575, 0.6343, 0.9793, 0.6305, 0.9793, 0.8266, 0.9575, 0.8303, 0.6785, 0.7487, 0.6567, 0.7487, 0.6567, 0.6772, 0.6785, 0.6772, 0.9573, 0.9295, 0.9356, 0.9295, 0.9356, 0.9019, 0.9573, 0.9019, 0.5844, 0.1063, 0.656, 0.1063, 0.656, 0.2798, 0.5844, 0.2798, 0.6913, 0.6495, 0.6197, 0.6495, 0.6197, 0.6107, 0.6913, 0.6107, 0.5844, 0.09348, 0.656, 0.09348, 0.656, 0.1063, 0.5844, 0.1063, 0.4793, 0.8374, 0.4517, 0.8374, 0.4517, 0.6495, 0.4793, 0.6495, 0.2754, 0.8185, 0.2754, 0.89, 0.2035, 0.89, 0.2035, 0.8185, 0.5844, 0.2798, 0.656, 0.2798, 0.656, 0.3153, 0.5844, 0.3153, 0.6913, 0.3284, 0.6197, 0.3284, 0.6197, 0.3153, 0.6913, 0.3153, 0.3628, 0.7942, 0.3632, 0.7871, 0.3758, 0.787, 0.3758, 0.8154, 0.9356, 0.6571, 0.9147, 0.7255, 0.8892, 0.7177, 0.9102, 0.6493, 0.5844, 0.02625, 0.656, 0.02625, 0.656, 0.09348, 0.5844, 0.09348, 0.6836, 0.02625, 0.74, 0.02625, 0.74, 0.09348, 0.6836, 0.09348, 0.656, 0.02625, 0.6836, 0.02625, 0.6836, 0.09348, 0.656, 0.09348, 0.5921, 0.4202, 0.5357, 0.4202, 0.5357, 0.4062, 0.5921, 0.4062, 0.19, 0.4216, 0.19, 0.4088, 0.3788, 0.4088, 0.3721, 0.4216, 0.656, -5.089e-09, 0.6836, -9.263e-09, 0.6836, 0.01364, 0.656, 0.01364, 0.6836, -9.263e-09, 0.74, -8.381e-09, 0.74, 0.01364, 0.6836, 0.01364, 0.5844, -3.678e-09, 0.656, -5.089e-09, 0.656, 0.01364, 0.5844, 0.01364, 0.7129, 0.657, 0.7359, 0.7248, 0.7143, 0.7322, 0.6913, 0.6644, 0.2871, 0.9286, 0.2871, 0.9216, 0.3147, 0.9216, 0.3147, 0.9497, 0.5921, 0.3406, 0.5357, 0.3406, 0.5357, 0.3284, 0.5921, 0.3284, 0.19, 0.3415, 0.19, 0.3289, 0.38, 0.3289, 0.3801, 0.3415, 0.19, 0.4088, 0.19, 0.3415, 0.3801, 0.3415, 0.3788, 0.4088, 0.5921, 0.4062, 0.5357, 0.4062, 0.5357, 0.3406, 0.5921, 0.3406, 0.6197, 0.401, 0.5921, 0.4062, 0.5921, 0.3406, 0.6197, 0.3355, 0.656, 0.01364, 0.6836, 0.01364, 0.6836, 0.02625, 0.656, 0.02625, 0.6836, 0.01364, 0.74, 0.01364, 0.74, 0.02625, 0.6836, 0.02625, 0.5844, 0.01364, 0.656, 0.01364, 0.656, 0.02625, 0.5844, 0.02625, 0.3769, 0.731, 0.3769, 0.7586, 0.3628, 0.7586, 0.3628, 0.731, 0.3751, 0.9, 0.3751, 0.9277, 0.3629, 0.9277, 0.3629, 0.9, 0.3147, 0.9497, 0.3147, 0.9216, 0.3424, 0.9216, 0.3424, 0.9497, 0.6899, 0.7223, 0.6785, 0.6963, 0.6873, 0.6848, 0.6899, 0.6915, 0.6625, 0.8052, 0.6625, 0.777, 0.6902, 0.777, 0.6902, 0.784, 0.6349, 0.777, 0.6349, 0.7487, 0.6625, 0.7487, 0.6625, 0.777, 0.6785, 0.6779, 0.6785, 0.6495, 0.6912, 0.6564, 0.6912, 0.6848, 0.3629, 0.8723, 0.3629, 0.8439, 0.3755, 0.844, 0.3755, 0.8724, 0.7129, 0.657, 0.7763, 0.6355, 0.7971, 0.6968, 0.7359, 0.7248, 0.7971, 0.6968, 0.8085, 0.818, 0.7597, 0.8346, 0.7359, 0.7248, 0.8892, 0.7177, 0.8701, 0.8285, 0.8228, 0.8141, 0.8299, 0.6924, 0.8085, 0.818, 0.7852, 0.8681, 0.7465, 0.8403, 0.7597, 0.8346, 0.5308, 0.8374, 0.5244, 0.949, 0.4701, 0.949, 0.4636, 0.8374, 0.9048, 0.3215, 0.892, 0.3833, 0.862, 0.3771, 0.8748, 0.3153, 0.9048, 0.3215, 0.9226, 0.3252, 0.9095, 0.3885, 0.892, 0.3833, 0.7763, 0.6355, 0.791, 0.6305, 0.8113, 0.6903, 0.7971, 0.6968, 0.8228, 0.8132, 0.8085, 0.818, 0.7971, 0.6968, 0.8113, 0.6903, 0.892, 0.3833, 0.9095, 0.3885, 0.8892, 0.5053, 0.8721, 0.5018, 0.892, 0.3833, 0.8721, 0.5018, 0.8469, 0.4965, 0.862, 0.3771, 0.8832, 0.833, 0.9228, 0.832, 0.8974, 0.9129, 0.847, 0.8607, 0.8228, 0.8132, 0.7969, 0.8747, 0.7852, 0.8681, 0.8085, 0.818, 0.8721, 0.5018, 0.8726, 0.5517, 0.8473, 0.5477, 0.8469, 0.4965, 0.9904, 0.2703, 0.976, 0.2703, 0.9754, 0.216, 0.9894, 0.216, 0.8701, 0.8285, 0.8832, 0.833, 0.847, 0.8607, 0.8228, 0.8141, 0.8892, 0.5053, 0.8903, 0.5439, 0.8726, 0.5517, 0.8721, 0.5018, 0.7852, 0.8681, 0.7306, 0.9272, 0.7015, 0.8434, 0.7465, 0.8403, 0.3801, 0.9295, 0.3801, 0.8537, 0.3996, 0.8374, 0.4426, 0.8401, 0.4636, 0.8603, 0.4636, 0.9316, 0.7969, 0.8747, 0.7415, 0.9476, 0.7306, 0.9272, 0.7852, 0.8681, 0.8903, 0.5439, 0.9226, 0.5865, 0.8913, 0.6064, 0.8726, 0.5517, 0.9884, 0.4062, 1.0, 0.4795, 0.9496, 0.4791, 0.9622, 0.4052, 0.9354, 0.2952, 0.9201, 0.2847, 0.9201, 0.2011, 0.9354, 0.1905, 0.9332, 0.4951, 0.9226, 0.4796, 0.9496, 0.4791, 0.9526, 0.4948, 0.9103, 0.933, 0.8922, 0.9383, 0.8974, 0.9129, 0.9143, 0.9133, 0.9526, 0.4948, 0.9496, 0.4791, 1.0, 0.4795, 0.9955, 0.4951, 0.6913, 0.8559, 0.7015, 0.8434, 0.7306, 0.9272, 0.7161, 0.9275, 0.9143, 0.9133, 0.8974, 0.9129, 0.9228, 0.832, 0.9356, 0.8453, 0.976, 0.2703, 0.9354, 0.2952, 0.9354, 0.1905, 0.9754, 0.216, 0.2941, 0.07475, 0.2922, 0.04364, 0.3059, 0.02896, 0.373, 0.02625, 0.3945, 0.01364, 0.3949, -8.991e-09, 0.5844, 8.589e-06, 0.5844, 0.01365, 0.5844, 0.02626, 0.5844, 0.09349, 0.5844, 0.1063, 0.5844, 0.2799, 0.5844, 0.3153, 0.5121, 0.3153, 0.4935, 0.2799, 0.4724, 0.2867, 0.3813, 0.1131, 0.4023, 0.1063, 0.3743, 0.09348, 0.3095, 0.08969, 0.8892, 0.7177, 0.8299, 0.6924, 0.8488, 0.6306, 0.9102, 0.6493, 0.4517, 0.8374, 0.3801, 0.8374, 0.3801, 0.6495, 0.4517, 0.6495, 0.9573, 0.9019, 0.9356, 0.9019, 0.9356, 0.8303, 0.9573, 0.8303, 0.8505, 0.001848, 0.9221, 0.001848, 0.9522, 0.0002859, 0.9529, 0.1938, 0.9221, 0.1935, 0.8505, 0.1935, 0.2754, 0.9177, 0.2035, 0.9177, 0.2035, 0.9741, 0.2754, 0.9741, 0.19, 0.3289, 0.38, 0.3289, 0.3795, 0.3153, 0.19, 0.3153, 0.6836, 0.2798, 0.6836, 0.3153, 0.74, 0.3153, 0.74, 0.2798, 0.5921, 0.3284, 0.5921, 0.3153, 0.5357, 0.3153, 0.5357, 0.3284, 0.6197, 0.3284, 0.6197, 0.3153, 0.5921, 0.3153, 0.5921, 0.3284, 0.656, 0.2798, 0.656, 0.3153, 0.6836, 0.3153, 0.6836, 0.2798, 0.2754, 0.89, 0.2035, 0.89, 0.2035, 0.9177, 0.2754, 0.9177, 0.5357, 0.8374, 0.5357, 0.6495, 0.4793, 0.6495, 0.4793, 0.8374, 0.656, 0.09348, 0.656, 0.1063, 0.6836, 0.1063, 0.6836, 0.09348, 0.5921, 0.6107, 0.5921, 0.4202, 0.5357, 0.4202, 0.5357, 0.6107, 0.6836, 0.09348, 0.6836, 0.1063, 0.74, 0.1063, 0.74, 0.09348, 0.19, 0.5951, 0.2809, 0.5951, 0.3721, 0.4216, 0.19, 0.4216, 0.19, 0.6306, 0.2623, 0.6306, 0.2809, 0.5951, 0.19, 0.5951, 0.5921, 0.6495, 0.5921, 0.6107, 0.5357, 0.6107, 0.5357, 0.6495, 0.6197, 0.6495, 0.6197, 0.6107, 0.5921, 0.6107, 0.5921, 0.6495, 0.656, 0.1063, 0.656, 0.2798, 0.6836, 0.2798, 0.6836, 0.1063, 0.6836, 0.1063, 0.6836, 0.2798, 0.74, 0.2798, 0.74, 0.1063, 0.6785, 0.6772, 0.6785, 0.6495, 0.6567, 0.6495, 0.6567, 0.6772, 0.9575, 0.6343, 0.9575, 0.8303, 0.9793, 0.8266, 0.9793, 0.6305, 0.6785, 0.7487, 0.6785, 0.6772, 0.6567, 0.6772, 0.6567, 0.7487, 0.9573, 0.9295, 0.9573, 0.9019, 0.9356, 0.9019, 0.9356, 0.9295, 0.5844, 0.1063, 0.5844, 0.2798, 0.656, 0.2798, 0.656, 0.1063, 0.6913, 0.6495, 0.6913, 0.6107, 0.6197, 0.6107, 0.6197, 0.6495, 0.5844, 0.09348, 0.5844, 0.1063, 0.656, 0.1063, 0.656, 0.09348, 0.4793, 0.8374, 0.4793, 0.6495, 0.4517, 0.6495, 0.4517, 0.8374, 0.2754, 0.8185, 0.2035, 0.8185, 0.2035, 0.89, 0.2754, 0.89, 0.5844, 0.2798, 0.5844, 0.3153, 0.656, 0.3153, 0.656, 0.2798, 0.6913, 0.3284, 0.6913, 0.3153, 0.6197, 0.3153, 0.6197, 0.3284, 0.3628, 0.7942, 0.3758, 0.8154, 0.3758, 0.787, 0.3632, 0.7871, 0.9356, 0.6571, 0.9102, 0.6493, 0.8892, 0.7177, 0.9147, 0.7255, 0.5844, 0.02625, 0.5844, 0.09348, 0.656, 0.09348, 0.656, 0.02625, 0.6836, 0.02625, 0.6836, 0.09348, 0.74, 0.09348, 0.74, 0.02625, 0.656, 0.02625, 0.656, 0.09348, 0.6836, 0.09348, 0.6836, 0.02625, 0.5921, 0.4202, 0.5921, 0.4062, 0.5357, 0.4062, 0.5357, 0.4202, 0.19, 0.4216, 0.3721, 0.4216, 0.3788, 0.4088, 0.19, 0.4088, 0.656, -5.089e-09, 0.656, 0.01364, 0.6836, 0.01364, 0.6836, -9.263e-09, 0.6836, -9.263e-09, 0.6836, 0.01364, 0.74, 0.01364, 0.74, -8.381e-09, 0.5844, -3.678e-09, 0.5844, 0.01364, 0.656, 0.01364, 0.656, -5.089e-09, 0.7129, 0.657, 0.6913, 0.6644, 0.7143, 0.7322, 0.7359, 0.7248, 0.2871, 0.9286, 0.3147, 0.9497, 0.3147, 0.9216, 0.2871, 0.9216, 0.5921, 0.3406, 0.5921, 0.3284, 0.5357, 0.3284, 0.5357, 0.3406, 0.19, 0.3415, 0.3801, 0.3415, 0.38, 0.3289, 0.19, 0.3289, 0.19, 0.4088, 0.3788, 0.4088, 0.3801, 0.3415, 0.19, 0.3415, 0.5921, 0.4062, 0.5921, 0.3406, 0.5357, 0.3406, 0.5357, 0.4062, 0.6197, 0.401, 0.6197, 0.3355, 0.5921, 0.3406, 0.5921, 0.4062, 0.656, 0.01364, 0.656, 0.02625, 0.6836, 0.02625, 0.6836, 0.01364, 0.6836, 0.01364, 0.6836, 0.02625, 0.74, 0.02625, 0.74, 0.01364, 0.5844, 0.01364, 0.5844, 0.02625, 0.656, 0.02625, 0.656, 0.01364, 0.3769, 0.731, 0.3628, 0.731, 0.3628, 0.7586, 0.3769, 0.7586, 0.3751, 0.9, 0.3629, 0.9, 0.3629, 0.9277, 0.3751, 0.9277, 0.3147, 0.9497, 0.3424, 0.9497, 0.3424, 0.9216, 0.3147, 0.9216, 0.6899, 0.7223, 0.6899, 0.6915, 0.6873, 0.6848, 0.6785, 0.6963, 0.6625, 0.8052, 0.6902, 0.784, 0.6902, 0.777, 0.6625, 0.777, 0.6349, 0.777, 0.6625, 0.777, 0.6625, 0.7487, 0.6349, 0.7487, 0.6785, 0.6779, 0.6912, 0.6848, 0.6912, 0.6564, 0.6785, 0.6495, 0.3629, 0.8723, 0.3755, 0.8724, 0.3755, 0.844, 0.3629, 0.8439, 0.7129, 0.657, 0.7359, 0.7248, 0.7971, 0.6968, 0.7763, 0.6355, 0.7971, 0.6968, 0.7359, 0.7248, 0.7597, 0.8346, 0.8085, 0.818, 0.8892, 0.7177, 0.8299, 0.6924, 0.8228, 0.8141, 0.8701, 0.8285, 0.8085, 0.818, 0.7597, 0.8346, 0.7465, 0.8403, 0.7852, 0.8681, 0.5308, 0.8374, 0.4636, 0.8374, 0.4701, 0.949, 0.5244, 0.949, 0.9048, 0.3215, 0.8748, 0.3153, 0.862, 0.3771, 0.892, 0.3833, 0.9048, 0.3215, 0.892, 0.3833, 0.9095, 0.3885, 0.9226, 0.3252, 0.7763, 0.6355, 0.7971, 0.6968, 0.8113, 0.6903, 0.791, 0.6305, 0.8228, 0.8132, 0.8113, 0.6903, 0.7971, 0.6968, 0.8085, 0.818, 0.892, 0.3833, 0.8721, 0.5018, 0.8892, 0.5053, 0.9095, 0.3885, 0.892, 0.3833, 0.862, 0.3771, 0.8469, 0.4965, 0.8721, 0.5018, 0.8832, 0.833, 0.847, 0.8607, 0.8974, 0.9129, 0.9228, 0.832, 0.8228, 0.8132, 0.8085, 0.818, 0.7852, 0.8681, 0.7969, 0.8747, 0.8721, 0.5018, 0.8469, 0.4965, 0.8473, 0.5477, 0.8726, 0.5517, 0.9904, 0.2703, 0.9894, 0.216, 0.9754, 0.216, 0.976, 0.2703, 0.8701, 0.8285, 0.8228, 0.8141, 0.847, 0.8607, 0.8832, 0.833, 0.8892, 0.5053, 0.8721, 0.5018, 0.8726, 0.5517, 0.8903, 0.5439, 0.7852, 0.8681, 0.7465, 0.8403, 0.7015, 0.8434, 0.7306, 0.9272, 0.3801, 0.9295, 0.4636, 0.9316, 0.4636, 0.8603, 0.4426, 0.8401, 0.3996, 0.8374, 0.3801, 0.8537, 0.7969, 0.8747, 0.7852, 0.8681, 0.7306, 0.9272, 0.7415, 0.9476, 0.8903, 0.5439, 0.8726, 0.5517, 0.8913, 0.6064, 0.9226, 0.5865, 0.9884, 0.4062, 0.9622, 0.4052, 0.9496, 0.4791, 1.0, 0.4795, 0.9354, 0.2952, 0.9354, 0.1905, 0.9201, 0.2011, 0.9201, 0.2847, 0.9332, 0.4951, 0.9526, 0.4948, 0.9496, 0.4791, 0.9226, 0.4796, 0.9103, 0.933, 0.9143, 0.9133, 0.8974, 0.9129, 0.8922, 0.9383, 0.9526, 0.4948, 0.9955, 0.4951, 1.0, 0.4795, 0.9496, 0.4791, 0.6913, 0.8559, 0.7161, 0.9275, 0.7306, 0.9272, 0.7015, 0.8434, 0.9143, 0.9133, 0.9356, 0.8453, 0.9228, 0.832, 0.8974, 0.9129, 0.976, 0.2703, 0.9754, 0.216, 0.9354, 0.1905, 0.9354, 0.2952, 0.8892, 0.7177, 0.9102, 0.6493, 0.8488, 0.6306, 0.8299, 0.6924, 0.4517, 0.8374, 0.4517, 0.6495, 0.3801, 0.6495, 0.3801, 0.8374, 0.9573, 0.9019, 0.9573, 0.8303, 0.9356, 0.8303, 0.9356, 0.9019, 0.8208, 0.3793, 0.8211, 0.571, 0.7474, 0.5707, 0.7197, 0.5707, 0.7197, 0.3802, 0.7474, 0.3802])
me_cube_004.materials.append(mat_telefono_mat)
me_cube_004.use_paint_bone_selection = False
me_cube_004.use_paint_mask = True
me_cube_004.update()
me_cylinder = bpy.data.meshes.new('Cylinder')
me_cylinder.from_pydata([(0.0, 1.0, -1.0), (0.5878, 0.809, -1.0), (0.9511, 0.309, -1.0), (0.9511, -0.309, -1.0), (0.5878, -0.809, -1.0), (0.0, -1.0, -1.0), (-0.5878, -0.809, -1.0), (-0.9511, -0.309, -1.0), (-0.9511, 0.309, -1.0), (-0.5878, 0.809, -1.0), (2.148e-09, 0.6818, 1.335), (0.0, 1.0, 0.6005), (0.4007, 0.5516, 1.335), (0.5878, 0.809, 0.6005), (0.6484, 0.2107, 1.335), (0.9511, 0.309, 0.6005), (0.6484, -0.2107, 1.335), (0.9511, -0.309, 0.6005), (0.4007, -0.5516, 1.335), (0.5878, -0.809, 0.6005), (2.148e-09, -0.6818, 1.335), (0.0, -1.0, 0.6005), (-0.4007, -0.5516, 1.335), (-0.5878, -0.809, 0.6005), (-0.6484, -0.2107, 1.335), (-0.9511, -0.309, 0.6005), (-0.6484, 0.2107, 1.335), (-0.9511, 0.309, 0.6005), (-0.4007, 0.5516, 1.335), (-0.5878, 0.809, 0.6005), (1.151e-09, 1.0, -0.792), (0.5878, 0.809, -0.792), (-0.5878, 0.809, -0.792), (0.9511, 0.309, -0.792), (0.9511, -0.309, -0.792), (0.5878, -0.809, -0.792), (1.151e-09, -1.0, -0.792), (-0.5878, -0.809, -0.792), (-0.9511, -0.309, -0.792), (-0.9511, 0.309, -0.792), (0.0, 1.075, -1.0), (0.6318, 0.8696, -1.0), (1.022, 0.3322, -1.0), (1.022, -0.3322, -1.0), (0.6318, -0.8696, -1.0), (0.0, -1.075, -1.0), (-0.6318, -0.8696, -1.0), (-1.022, -0.3322, -1.0), (-1.022, 0.3322, -1.0), (-0.6318, 0.8696, -1.0), (0.6318, 0.8696, -0.8677), (1.022, 0.3322, -0.8677), (1.022, -0.3322, -0.8677), (0.6318, -0.8696, -0.8677), (0.0, -1.075, -0.8677), (-0.6318, -0.8696, -0.8677), (-1.022, -0.3322, -0.8677), (-1.022, 0.3322, -0.8677), (0.0, 1.075, -0.8677), (-0.6318, 0.8696, -0.8677), (0.0, 0.1928, 1.762), (0.1133, 0.156, 1.762), (0.1833, 0.05957, 1.762), (0.1833, -0.05957, 1.762), (0.1133, -0.156, 1.762), (0.0, -0.1928, 1.762), (-0.1133, -0.156, 1.762), (-0.1833, -0.05957, 1.762), (-0.1833, 0.05957, 1.762), (-0.1133, 0.156, 1.762), (2.269e-07, 0.1928, 3.424), (0.1133, 0.156, 3.424), (0.1833, 0.05957, 3.424), (0.1833, -0.05957, 3.424), (0.1133, -0.156, 3.424), (2.269e-07, -0.1928, 3.424), (-0.1133, -0.156, 3.424), (-0.1833, -0.05957, 3.424), (-0.1833, 0.05957, 3.424), (-0.1133, 0.156, 3.424)], [], [(32, 29, 11, 30), (33, 15, 17, 34), (34, 17, 19, 35), (35, 19, 21, 36), (36, 21, 23, 37), (37, 23, 25, 38), (38, 25, 27, 39), (39, 27, 29, 32), (30, 11, 13, 31), (31, 13, 15, 33), (0, 1, 2, 3, 4, 5, 6, 7, 8, 9), (13, 11, 10, 12), (15, 13, 12, 14), (17, 15, 14, 16), (19, 17, 16, 18), (21, 19, 18, 20), (23, 21, 20, 22), (25, 23, 22, 24), (27, 25, 24, 26), (29, 27, 26, 28), (11, 29, 28, 10), (22, 20, 65, 66), (34, 35, 53, 52), (1, 0, 40, 41), (8, 7, 47, 48), (35, 36, 54, 53), (7, 6, 46, 47), (36, 37, 55, 54), (6, 5, 45, 46), (37, 38, 56, 55), (5, 4, 44, 45), (38, 39, 57, 56), (41, 50, 51, 42), (40, 58, 50, 41), (48, 57, 59, 49), (47, 56, 57, 48), (46, 55, 56, 47), (45, 54, 55, 46), (44, 53, 54, 45), (43, 52, 53, 44), (42, 51, 52, 43), (49, 59, 58, 40), (9, 8, 48, 49), (31, 33, 51, 50), (2, 1, 41, 42), (33, 34, 52, 51), (0, 9, 49, 40), (30, 31, 50, 58), (3, 2, 42, 43), (32, 30, 58, 59), (39, 32, 59, 57), (4, 3, 43, 44), (64, 63, 73, 74), (20, 18, 64, 65), (10, 28, 69, 60), (18, 16, 63, 64), (16, 14, 62, 63), (14, 12, 61, 62), (12, 10, 60, 61), (28, 26, 68, 69), (26, 24, 67, 68), (24, 22, 66, 67), (71, 70, 79, 78, 77, 76, 75, 74, 73, 72), (61, 60, 70, 71), (68, 67, 77, 78), (65, 64, 74, 75), (62, 61, 71, 72), (69, 68, 78, 79), (66, 65, 75, 76), (63, 62, 72, 73), (60, 69, 79, 70), (67, 66, 76, 77)])
_uv = me_cylinder.uv_layers.new(name='UVMap')
_uv.uv.foreach_set('vector', [0.009125, 0.6388, 0.009125, 0.4301, 0.08441, 0.4354, 0.08441, 0.6441, 0.7891, 0.6431, 0.7891, 0.4344, 0.8822, 0.4344, 0.8822, 0.6431, 0.271, 0.6388, 0.271, 0.4301, 0.3463, 0.4354, 0.3463, 0.6441, 0.3463, 0.6441, 0.3463, 0.4354, 0.4393, 0.4354, 0.4393, 0.6441, 0.4393, 0.6441, 0.4393, 0.4354, 0.5146, 0.4301, 0.5146, 0.6388, 0.5329, 0.6388, 0.5329, 0.4301, 0.6082, 0.4354, 0.6082, 0.6441, 0.6082, 0.6441, 0.6082, 0.4354, 0.7012, 0.4354, 0.7012, 0.6441, 0.7012, 0.6441, 0.7012, 0.4354, 0.7765, 0.4301, 0.7765, 0.6388, 0.08441, 0.6441, 0.08441, 0.4354, 0.1775, 0.4354, 0.1775, 0.6441, 0.1775, 0.6441, 0.1775, 0.4354, 0.2528, 0.4301, 0.2528, 0.6388, 0.01073, 0.8847, 0.01073, 0.7916, 0.06543, 0.7163, 0.1539, 0.6876, 0.2424, 0.7163, 0.2971, 0.7916, 0.2971, 0.8847, 0.2424, 0.96, 0.1539, 0.9887, 0.06543, 0.96, 0.1775, 0.4354, 0.08441, 0.4354, 0.09922, 0.321, 0.1627, 0.321, 0.2528, 0.4301, 0.1775, 0.4354, 0.1627, 0.321, 0.214, 0.3174, 0.8822, 0.4344, 0.7891, 0.4344, 0.8039, 0.32, 0.8674, 0.32, 0.3463, 0.4354, 0.271, 0.4301, 0.3098, 0.3174, 0.3611, 0.321, 0.4393, 0.4354, 0.3463, 0.4354, 0.3611, 0.321, 0.4245, 0.321, 0.5146, 0.4301, 0.4393, 0.4354, 0.4245, 0.321, 0.4759, 0.3174, 0.6082, 0.4354, 0.5329, 0.4301, 0.5716, 0.3174, 0.623, 0.321, 0.7012, 0.4354, 0.6082, 0.4354, 0.623, 0.321, 0.6864, 0.321, 0.7765, 0.4301, 0.7012, 0.4354, 0.6864, 0.321, 0.7377, 0.3174, 0.08441, 0.4354, 0.009125, 0.4301, 0.04789, 0.3174, 0.09922, 0.321, 0.4756, 0.7136, 0.4952, 0.7739, 0.4216, 0.7739, 0.4161, 0.7569, 0.6773, 0.7728, 0.6773, 0.6798, 0.6881, 0.6763, 0.6881, 0.7763, 0.01073, 0.7916, 0.01073, 0.8847, 1.439e-08, 0.8882, 9.481e-09, 0.7881, 0.1539, 0.9887, 0.2424, 0.96, 0.2491, 0.9691, 0.1539, 1.0, 0.3463, 0.6441, 0.4393, 0.6441, 0.4428, 0.6565, 0.3428, 0.6565, 0.2424, 0.96, 0.2971, 0.8847, 0.3079, 0.8882, 0.2491, 0.9691, 0.8257, 0.6819, 0.7969, 0.7704, 0.7856, 0.7704, 0.8165, 0.6753, 0.2971, 0.8847, 0.2971, 0.7916, 0.3079, 0.7881, 0.3079, 0.8882, 0.7969, 0.7704, 0.8257, 0.8589, 0.8165, 0.8655, 0.7856, 0.7704, 0.2971, 0.7916, 0.2424, 0.7163, 0.2491, 0.7072, 0.3079, 0.7881, 0.6082, 0.6441, 0.7012, 0.6441, 0.7047, 0.6565, 0.6047, 0.6565, 0.181, 0.6763, 0.181, 0.6565, 0.2619, 0.6508, 0.2619, 0.6706, 0.08092, 0.6763, 0.08092, 0.6565, 0.181, 0.6565, 0.181, 0.6763, 0.7047, 0.6763, 0.7047, 0.6565, 0.7856, 0.6508, 0.7856, 0.6706, 0.6047, 0.6763, 0.6047, 0.6565, 0.7047, 0.6565, 0.7047, 0.6763, 0.5238, 0.6706, 0.5238, 0.6508, 0.6047, 0.6565, 0.6047, 0.6763, 0.4428, 0.6763, 0.4428, 0.6565, 0.5238, 0.6508, 0.5238, 0.6706, 0.3428, 0.6763, 0.3428, 0.6565, 0.4428, 0.6565, 0.4428, 0.6763, 0.2619, 0.6706, 0.2619, 0.6508, 0.3428, 0.6565, 0.3428, 0.6763, 0.7856, 0.6753, 0.7856, 0.6555, 0.8857, 0.6555, 0.8857, 0.6753, 0.0, 0.6706, 0.0, 0.6508, 0.08092, 0.6565, 0.08092, 0.6763, 0.06543, 0.96, 0.1539, 0.9887, 0.1539, 1.0, 0.0588, 0.9691, 0.6881, 0.7728, 0.6881, 0.6798, 0.6988, 0.6763, 0.6988, 0.7763, 0.06543, 0.7163, 0.01073, 0.7916, 9.481e-09, 0.7881, 0.0588, 0.7072, 0.7891, 0.6431, 0.8822, 0.6431, 0.8857, 0.6555, 0.7856, 0.6555, 0.01073, 0.8847, 0.06543, 0.96, 0.0588, 0.9691, 1.439e-08, 0.8882, 0.08441, 0.6441, 0.1775, 0.6441, 0.181, 0.6565, 0.08092, 0.6565, 0.1539, 0.6876, 0.06543, 0.7163, 0.0588, 0.7072, 0.1539, 0.6763, 0.837, 0.7704, 0.8657, 0.8589, 0.8566, 0.8655, 0.8257, 0.7704, 0.8657, 0.6819, 0.837, 0.7704, 0.8257, 0.7704, 0.8566, 0.6753, 0.2424, 0.7163, 0.1539, 0.6876, 0.1539, 0.6763, 0.2491, 0.7072, 0.3838, 0.2502, 0.3693, 0.2492, 0.3693, 0.0, 0.3838, 0.001019, 0.4245, 0.321, 0.3611, 0.321, 0.3838, 0.2502, 0.4018, 0.2502, 0.3788, 0.7739, 0.3275, 0.7366, 0.387, 0.6934, 0.4015, 0.7039, 0.5587, 0.6763, 0.6221, 0.6763, 0.5994, 0.7463, 0.5814, 0.7463, 0.8674, 0.32, 0.8039, 0.32, 0.8267, 0.2492, 0.8446, 0.2492, 0.5587, 0.7463, 0.4952, 0.7463, 0.518, 0.6763, 0.5359, 0.6763, 0.1627, 0.321, 0.09922, 0.321, 0.122, 0.2502, 0.1399, 0.2502, 0.3275, 0.7366, 0.3079, 0.6763, 0.3815, 0.6763, 0.387, 0.6934, 0.6864, 0.321, 0.623, 0.321, 0.6457, 0.2502, 0.6637, 0.2502, 0.4243, 0.6763, 0.4756, 0.7136, 0.4161, 0.7569, 0.4015, 0.7463, 0.6668, 0.7288, 0.6497, 0.7344, 0.6327, 0.7288, 0.6221, 0.7143, 0.6221, 0.6964, 0.6327, 0.6818, 0.6497, 0.6763, 0.6668, 0.6818, 0.6773, 0.6964, 0.6773, 0.7143, 0.1399, 0.2502, 0.122, 0.2502, 0.122, 0.001019, 0.1399, 0.001019, 0.6637, 0.2502, 0.6457, 0.2502, 0.6457, 0.001019, 0.6637, 0.001019, 0.4018, 0.2502, 0.3838, 0.2502, 0.3838, 0.001019, 0.4018, 0.001019, 0.1544, 0.2492, 0.1399, 0.2502, 0.1399, 0.001019, 0.1544, 0.0, 0.6782, 0.2492, 0.6637, 0.2502, 0.6637, 0.001019, 0.6782, 0.0, 0.4163, 0.2492, 0.4018, 0.2502, 0.4018, 0.001019, 0.4163, 0.0, 0.8446, 0.2492, 0.8267, 0.2492, 0.8267, 0.0, 0.8446, 0.0, 0.122, 0.2502, 0.1075, 0.2492, 0.1075, 0.0, 0.122, 0.001019, 0.6457, 0.2502, 0.6312, 0.2492, 0.6312, 0.0, 0.6457, 0.001019])
me_cylinder.materials.append(mat_lampara_mat)
me_cylinder.update()
me_cylinder_001 = bpy.data.meshes.new('Cylinder.001')
me_cylinder_001.from_pydata([(-2.649, -0.6117, 0.9756), (-1.455, -0.1675, 1.157), (-3.143, -1.805, 0.9756), (-0.2966, -0.6472, 1.157), (-2.649, -2.999, 0.9756), (0.1831, -1.805, 1.157), (-1.455, -3.494, 0.9756), (-0.2966, -2.964, 1.157), (-0.261, -2.999, 0.9756), (-1.455, -3.443, 1.157), (0.2334, -1.805, 0.9756), (-2.613, -2.964, 1.157), (-0.261, -0.6117, 0.9756), (-3.093, -1.805, 1.157), (-1.455, -0.1172, 0.9756), (-2.613, -0.6472, 1.157), (-1.455, 1.068, -1.239), (-1.455, -0.3051, 1.075), (0.5769, 0.2262, -1.239), (-0.3939, -0.7445, 1.075), (1.418, -1.805, -1.239), (0.04551, -1.805, 1.075), (0.5769, -3.837, -1.239), (-0.3939, -2.866, 1.075), (-1.455, -4.679, -1.239), (-1.455, -3.306, 1.075), (-3.487, -3.837, -1.239), (-2.516, -2.866, 1.075), (-4.328, -1.805, -1.239), (-2.955, -1.805, 1.075), (-3.487, 0.2262, -1.239), (-2.516, -0.7445, 1.075), (-1.455, 1.152, -0.9864), (0.6361, 0.2855, -0.9864), (1.502, -1.805, -0.9864), (0.6361, -3.896, -0.9864), (-1.455, -4.762, -0.9864), (-3.546, -3.896, -0.9864), (-4.412, -1.805, -0.9864), (-3.546, 0.2855, -0.9864), (-1.455, 1.297, -1.177), (0.7388, 0.3882, -1.177), (0.6931, 0.3425, -1.018), (1.647, -1.805, -1.177), (1.583, -1.805, -1.018), (0.7388, -3.999, -1.177), (0.6931, -3.953, -1.018), (-1.455, -4.908, -1.177), (-1.455, -4.843, -1.018), (-3.648, -3.999, -1.177), (-3.603, -3.953, -1.018), (-4.557, -1.805, -1.177), (-4.492, -1.805, -1.018), (-3.648, 0.3882, -1.177), (-3.603, 0.3425, -1.018), (-1.455, 1.116, -1.319), (0.6106, 0.26, -1.319), (1.466, -1.805, -1.319), (0.6106, -3.871, -1.319), (-1.455, -4.726, -1.319), (-3.52, -3.871, -1.319), (-4.376, -1.805, -1.319), (-3.52, 0.26, -1.319), (-1.455, 1.232, -1.018), (-2.683, -0.5768, 1.113), (-2.719, -0.5412, 1.028), (-0.2262, -0.5768, 1.113), (-1.455, -0.06788, 1.113), (-1.455, -0.01755, 1.028), (-3.192, -1.805, 1.113), (-3.243, -1.805, 1.028), (-2.683, -3.034, 1.113), (-2.719, -3.07, 1.028), (0.2827, -1.805, 1.113), (-1.455, -3.543, 1.113), (-1.455, -3.593, 1.028), (-0.2262, -3.034, 1.113), (-0.1906, -3.07, 1.028), (0.3331, -1.805, 1.028), (-0.1906, -0.5412, 1.028)], [], [(14, 0, 65, 68), (12, 14, 68, 79), (1, 3, 66, 67), (15, 1, 67, 64), (5, 7, 76, 73), (10, 12, 79, 78), (9, 11, 71, 74), (8, 10, 78, 77), (16, 18, 19, 17), (18, 20, 21, 19), (20, 22, 23, 21), (22, 24, 25, 23), (24, 26, 27, 25), (26, 28, 29, 27), (28, 30, 31, 29), (30, 16, 17, 31), (20, 18, 56, 57), (3, 1, 17, 19), (39, 32, 63, 54), (5, 3, 19, 21), (32, 33, 42, 63), (7, 5, 21, 23), (24, 22, 58, 59), (9, 7, 23, 25), (33, 34, 44, 42), (11, 9, 25, 27), (28, 26, 60, 61), (13, 11, 27, 29), (34, 35, 46, 44), (15, 13, 29, 31), (35, 36, 48, 46), (1, 15, 31, 17), (18, 16, 55, 56), (16, 30, 62, 55), (22, 20, 57, 58), (36, 37, 50, 48), (37, 38, 52, 50), (26, 24, 59, 60), (38, 39, 54, 52), (30, 28, 61, 62), (40, 41, 56, 55), (41, 43, 57, 56), (43, 45, 58, 57), (45, 47, 59, 58), (47, 49, 60, 59), (49, 51, 61, 60), (51, 53, 62, 61), (53, 40, 55, 62), (53, 54, 63, 40), (51, 52, 54, 53), (49, 50, 52, 51), (47, 48, 50, 49), (45, 46, 48, 47), (43, 44, 46, 45), (41, 42, 44, 43), (40, 63, 42, 41), (39, 0, 14, 32), (38, 2, 0, 39), (37, 4, 2, 38), (36, 6, 4, 37), (35, 8, 6, 36), (34, 10, 8, 35), (33, 12, 10, 34), (32, 14, 12, 33), (68, 67, 66, 79), (79, 66, 73, 78), (78, 73, 76, 77), (77, 76, 74, 75), (75, 74, 71, 72), (72, 71, 69, 70), (70, 69, 64, 65), (65, 64, 67, 68), (11, 13, 69, 71), (0, 2, 70, 65), (7, 9, 74, 76), (2, 4, 72, 70), (4, 6, 75, 72), (3, 5, 73, 66), (13, 15, 64, 69), (6, 8, 77, 75)])
_uv = me_cylinder_001.uv_layers.new(name='UVMap')
_uv.uv.foreach_set('vector', [0.7822, 0.06678, 0.7342, 0.006112, 0.7383, 2.341e-08, 0.7892, 0.06425, 0.7822, 0.1526, 0.7822, 0.06678, 0.7892, 0.06425, 0.7892, 0.1551, 0.791, 0.6874, 0.791, 0.7707, 0.7851, 0.7732, 0.7851, 0.6849, 0.8241, 0.6286, 0.791, 0.6874, 0.7851, 0.6849, 0.8203, 0.6225, 0.2088, 0.6826, 0.2214, 0.6003, 0.2271, 0.5986, 0.2137, 0.6859, 0.7342, 0.2133, 0.7822, 0.1526, 0.7892, 0.1551, 0.7383, 0.2194, 0.7665, 0.7676, 0.7665, 0.6843, 0.7733, 0.6818, 0.7733, 0.7701, 0.6663, 0.2133, 0.7342, 0.2133, 0.7383, 0.2194, 0.6664, 0.2194, 0.6603, 0.1062, 0.6603, 0.2522, 0.4897, 0.2173, 0.4897, 0.1411, 0.6603, 0.2522, 0.5915, 0.3555, 0.4537, 0.2712, 0.4897, 0.2173, 0.3464, 0.6428, 0.3464, 0.7888, 0.2471, 0.754, 0.2471, 0.6777, 0.08733, 0.7282, 0.005587, 0.6249, 0.1661, 0.59, 0.2088, 0.6439, 0.005587, 0.6249, 0.005587, 0.4789, 0.1661, 0.5138, 0.1661, 0.59, 0.005587, 0.4789, 0.08733, 0.3756, 0.2088, 0.4598, 0.1661, 0.5138, 0.003455, 0.8783, 0.003455, 0.7323, 0.1027, 0.7672, 0.1027, 0.8434, 0.5915, 0.002931, 0.6603, 0.1062, 0.4897, 0.1411, 0.4537, 0.08716, 0.5915, 0.3555, 0.6603, 0.2522, 0.6663, 0.2534, 0.5963, 0.3584, 0.3499, 0.7837, 0.3499, 0.7005, 0.3599, 0.704, 0.3599, 0.7802, 0.529, 0.3633, 0.4692, 0.4696, 0.4646, 0.4676, 0.5261, 0.3584, 0.4012, 0.8426, 0.3499, 0.7837, 0.3599, 0.7802, 0.4069, 0.8341, 0.4692, 0.4696, 0.4692, 0.6199, 0.4646, 0.6219, 0.4646, 0.4676, 0.2385, 0.7575, 0.2385, 0.6742, 0.2471, 0.6777, 0.2471, 0.754, 0.005587, 0.6249, 0.08733, 0.7282, 0.08311, 0.7311, 1.561e-08, 0.6261, 0.4485, 0.5227, 0.4154, 0.5816, 0.409, 0.5732, 0.4393, 0.5192, 0.4692, 0.6199, 0.529, 0.7261, 0.5261, 0.7311, 0.4646, 0.6219, 0.4485, 0.4395, 0.4485, 0.5227, 0.4393, 0.5192, 0.4393, 0.443, 0.08733, 0.3756, 0.005587, 0.4789, 4.4e-09, 0.4777, 0.08311, 0.3727, 0.4154, 0.3806, 0.4485, 0.4395, 0.4393, 0.443, 0.409, 0.3891, 0.0007429, 0.3678, 0.1318, 0.3678, 0.1347, 0.3727, -4.39e-09, 0.3727, 0.1114, 0.7637, 0.1114, 0.8469, 0.1027, 0.8434, 0.1027, 0.7672, 0.1318, 0.3678, 0.2245, 0.2615, 0.2299, 0.2635, 0.1347, 0.3727, 0.3499, 0.7005, 0.4012, 0.6416, 0.4069, 0.65, 0.3599, 0.704, 0.6603, 0.2522, 0.6603, 0.1062, 0.6663, 0.105, 0.6663, 0.2534, 0.6603, 0.1062, 0.5915, 0.002931, 0.5963, -1.831e-08, 0.6663, 0.105, 0.3464, 0.7888, 0.3464, 0.6428, 0.3499, 0.6416, 0.3499, 0.7901, 0.2245, 0.2615, 0.2245, 0.1112, 0.2299, 0.1092, 0.2299, 0.2635, 0.2245, 0.1112, 0.1318, 0.00494, 0.1347, 4.183e-08, 0.2299, 0.1092, 0.005587, 0.4789, 0.005587, 0.6249, 1.561e-08, 0.6261, 4.4e-09, 0.4777, 0.1318, 0.00494, 0.0007429, 0.00494, 1.583e-08, 1.195e-15, 0.1347, 4.183e-08, 0.003455, 0.7323, 0.003455, 0.8783, 1.099e-09, 0.8795, -2.193e-09, 0.7311, 0.4537, 0.1115, 0.4537, 0.2691, 0.4391, 0.2645, 0.4391, 0.1161, 0.4537, 0.2691, 0.3654, 0.3806, 0.356, 0.3695, 0.4391, 0.2645, 0.3654, 0.3806, 0.2406, 0.3806, 0.2385, 0.3695, 0.356, 0.3695, 0.8354, 0.3584, 0.9097, 0.4699, 0.8953, 0.4745, 0.8253, 0.3695, 0.9097, 0.4699, 0.9097, 0.6275, 0.8953, 0.6229, 0.8953, 0.4745, 0.9097, 0.6275, 0.8354, 0.739, 0.8253, 0.7279, 0.8953, 0.6229, 0.2406, 4.516e-08, 0.3654, 4.072e-09, 0.356, 0.01112, 0.2385, 0.01112, 0.3654, 4.072e-09, 0.4537, 0.1115, 0.4391, 0.1161, 0.356, 0.01112, 0.97, 0.4699, 0.9589, 0.4715, 0.9097, 0.3624, 0.9199, 0.3584, 0.97, 0.6275, 0.9589, 0.6259, 0.9589, 0.4715, 0.97, 0.4699, 0.9199, 0.739, 0.9097, 0.7351, 0.9589, 0.6259, 0.97, 0.6275, 0.2385, 0.2652, 0.2299, 0.2635, 0.2299, 0.1092, 0.2385, 0.1075, 0.7152, 0.7308, 0.704, 0.7325, 0.6548, 0.6233, 0.665, 0.6194, 0.7152, 0.8885, 0.704, 0.8869, 0.704, 0.7325, 0.7152, 0.7308, 0.665, 1.0, 0.6548, 0.996, 0.704, 0.8869, 0.7152, 0.8885, 0.4537, 0.4659, 0.4646, 0.4676, 0.4646, 0.6219, 0.4537, 0.6236, 0.529, 0.3633, 0.6548, 0.4412, 0.6207, 0.5018, 0.4692, 0.4696, 0.2385, 0.4939, 0.3932, 0.4978, 0.409, 0.5822, 0.2661, 0.6416, 0.2661, 0.3806, 0.409, 0.4332, 0.3932, 0.4978, 0.2385, 0.4939, 0.2245, 0.2615, 0.09296, 0.2292, 0.09296, 0.1434, 0.2245, 0.1112, 0.8253, 0.4716, 0.6706, 0.4756, 0.6548, 0.4109, 0.7977, 0.3584, 0.7977, 0.6194, 0.6548, 0.5599, 0.6706, 0.4756, 0.8253, 0.4716, 0.4692, 0.6199, 0.6207, 0.5876, 0.6548, 0.6483, 0.529, 0.7261, 0.4692, 0.4696, 0.6207, 0.5018, 0.6207, 0.5876, 0.4692, 0.6199, 0.7787, 0.6836, 0.7851, 0.6849, 0.7851, 0.7732, 0.7787, 0.7745, 0.7787, 0.7745, 0.7851, 0.7732, 0.8203, 0.8356, 0.8149, 0.8387, 0.2199, 0.6881, 0.2137, 0.6859, 0.2271, 0.5986, 0.2337, 0.5983, 0.2337, 0.5983, 0.2271, 0.5986, 0.2088, 0.5326, 0.2148, 0.5304, 0.7787, 0.7714, 0.7733, 0.7701, 0.7733, 0.6818, 0.7787, 0.6805, 0.2276, 0.3727, 0.2337, 0.3749, 0.2154, 0.4409, 0.2088, 0.4406, 0.2088, 0.4406, 0.2154, 0.4409, 0.2288, 0.5282, 0.2226, 0.5304, 0.8149, 0.6194, 0.8203, 0.6225, 0.7851, 0.6849, 0.7787, 0.6836, 0.7665, 0.6843, 0.7152, 0.6255, 0.7188, 0.6194, 0.7733, 0.6818, 0.7342, 0.006112, 0.6663, 0.006112, 0.6664, -2.817e-09, 0.7383, 2.341e-08, 0.7152, 0.8264, 0.7665, 0.7676, 0.7733, 0.7701, 0.7188, 0.8326, 0.7892, 0.2133, 0.8296, 0.1526, 0.8363, 0.1551, 0.7935, 0.2194, 0.8296, 0.1526, 0.8296, 0.06678, 0.8363, 0.06425, 0.8363, 0.1551, 0.791, 0.7707, 0.8241, 0.8295, 0.8203, 0.8356, 0.7851, 0.7732, 0.221, 0.4426, 0.2337, 0.5248, 0.2288, 0.5282, 0.2154, 0.4409, 0.8296, 0.06678, 0.7892, 0.006112, 0.7935, -4.498e-09, 0.8363, 0.06425])
me_cylinder_001.materials.append(mat_cabeza_lampara_mat)
me_cylinder_001.update()

# ---- objects
ob_cube = bpy.data.objects.new('Cube', me_cube)
ob_point = bpy.data.objects.new('Point', light_point)
ob_cube_001 = bpy.data.objects.new('Cube.001', me_cube_001)
ob_cube_002 = bpy.data.objects.new('Cube.002', me_cube_002)
ob_cube_003 = bpy.data.objects.new('Cube.003', me_cube_003)
ob_cube_004 = bpy.data.objects.new('Cube.004', me_cube_004)
ob_cylinder = bpy.data.objects.new('Cylinder', me_cylinder)
ob_cylinder_001 = bpy.data.objects.new('Cylinder.001', me_cylinder_001)

# ---- transforms, parenting, visibility, modifiers, constraints
ob_cube.location = (0.0, 0.0, 2.463)
ob_cube.scale = (2.984, 3.604, 3.434)
ob_cube.lock_rotations_4d = False
ob_cube.empty_display_type = 'ARROWS'
ob_cube.lineart.crease_threshold = 0.0
ob_point.location = (-1.464, -1.829, 14.92)
ob_cube_001.location = (1.063, 2.246, 1.218)
ob_cube_001.rotation_euler = (-0.3299, -0.0, 0.0)
ob_cube_001.scale = (1.336, 0.3372, 1.636)
ob_cube_002.location = (1.063, 1.52, 1.214)
ob_cube_002.rotation_euler = (-0.3299, -0.0, 0.0)
ob_cube_002.scale = (1.336, 0.3372, 1.636)
ob_cube_003.location = (1.063, 0.7842, 1.202)
ob_cube_003.rotation_euler = (-0.3299, -0.0, 0.0)
ob_cube_003.scale = (1.336, 0.3372, 1.636)
ob_cube_004.location = (1.093, 1.732, 6.982)
ob_cube_004.scale = (1.379, 1.226, 1.086)
ob_cylinder.location = (-1.467, -1.827, 7.57)
ob_cylinder.scale = (1.645, 1.645, 1.645)
ob_cylinder_001.location = (0.0, 0.0, 13.4)
ob_cylinder_001.scale = (1.0, 1.0, 1.698)

# ---- collection membership
col_mesita.objects.link(ob_cube)
col_mesita.objects.link(ob_point)
col_libros.objects.link(ob_cube_001)
col_libros.objects.link(ob_cube_002)
col_libros.objects.link(ob_cube_003)
col_telefono.objects.link(ob_cube_004)
col_lampara.objects.link(ob_cylinder)
col_lampara.objects.link(ob_cylinder_001)

# ---- scene / render settings (as saved in the file)
scene.frame_start = 1; scene.frame_end = 250; scene.frame_set(21)
scene.render.engine = 'BLENDER_EEVEE_NEXT'
scene.cycles.sampling_pattern = 'TABULATED_SOBOL'
scene.eevee.ray_tracing_options.trace_max_roughness = 0.0
bpy.context.view_layer.update()

# ---- added for rendering (the .blend has no active camera): camera
cam_auto = bpy.data.cameras.new('AutoCamera')
cam_auto.lens = 50.0
cam_auto.sensor_width = 36.0
cam_auto.clip_end = 1000.0
ob_auto_camera = bpy.data.objects.new('AutoCamera', cam_auto)
scene.collection.objects.link(ob_auto_camera)
ob_auto_camera.location = (18.8099, -23.6791, 22.2703)
ob_auto_camera.rotation_euler = (1.09748, -7.21219e-08, 0.694738)
scene.camera = ob_auto_camera
bpy.context.view_layer.update()
